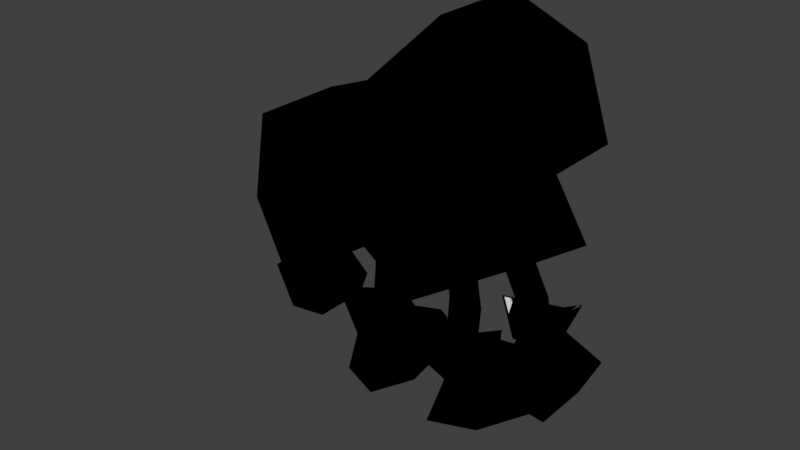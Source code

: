 # Source: PopSimple.blend  (saved by Blender 2.79.0; exported with 4.5.12 LTS)
import bpy
from mathutils import Matrix  # noqa: F401  (used for matrix-valued properties, if any)

bpy.ops.wm.read_factory_settings(use_empty=True)
scene = bpy.context.scene
scene.name = 'Pop'

# ---- collections
col_collection_1 = bpy.data.collections.new('Collection 1'); scene.collection.children.link(col_collection_1)

# ---- materials (node trees are filled in below, after node groups)
mat_pop = bpy.data.materials.new('Pop')
mat_pop.alpha_threshold = 0.0
mat_pop.use_transparent_shadow = False
mat_pop.roughness = 0.5
mat_pop.specular_intensity = 0.0
mat_pop.line_color = (0.0, 0.0, 0.0, 1.0)
mat_black = bpy.data.materials.new('Black')
mat_black.alpha_threshold = 0.0
mat_black.use_transparent_shadow = False
mat_black.diffuse_color = (0.0, 0.0, 0.0, 1.0)
mat_black.roughness = 0.5

# ---- material node trees

# ---- world
world_world = bpy.data.worlds.new('World'); scene.world = world_world
world_world.color = (0.05088, 0.05088, 0.05088)
world_world.use_sun_shadow = False
world_world.sun_shadow_jitter_overblur = 0.0
world_world.cycles.sampling_method = 'MANUAL'

# ---- meshes
me_pop = bpy.data.meshes.new('Pop')
me_pop.from_pydata([(0.4, 0.3688, 0.04), (0.4187, 0.3482, -0.425), (0.4, -0.2562, 0.04), (0.4, -0.2562, -0.66), (-0.6, 0.3688, 0.14), (-0.6663, 0.4219, -0.3111), (-0.6, -0.2562, 0.14), (-0.9, -0.2562, -0.36), (-0.1, -0.3, 0.3), (-0.3, -0.6313, -0.86), (-0.1, 0.3, 0.3), (-0.3, 0.6188, -0.5567), (0.7, 0.6188, 0.24), (0.7, 0.6188, -0.76), (0.7, -0.6313, 0.24), (0.7, -0.6313, -0.76), (1.1, 0.3688, 0.14), (1.2, 0.3688, -0.46), (1.1, -0.2562, 0.14), (1.2, -0.2562, -0.46), (-0.9, 0.3938, 0.24), (-0.9, -0.4062, 0.24), (0.0, -0.6406, 0.64), (0.0, 0.7531, 0.64), (-0.8, 0.2438, 0.84), (-0.8, -0.2562, 0.84), (-0.3, -0.2813, 1.04), (-0.3, 0.3688, 1.04), (0.4133, -0.1417, -0.924), (0.3633, -0.09671, -0.389), (0.3073, -0.03564, -0.924), (0.2573, 0.009357, -0.389), (0.5194, -0.03564, -0.924), (0.4694, 0.009357, -0.389), (0.4133, 0.07042, -0.939), (0.3633, 0.1154, -0.389), (0.4133, -0.1417, -0.969), (0.3083, 0.009357, -1.364), (0.4133, -0.09564, -1.364), (0.5183, 0.009357, -1.364), (0.4133, 0.1144, -1.364), (0.5053, -0.1409, -1.461), (0.5113, -0.3002, -1.229), (0.2955, -0.09157, -1.461), (0.1715, -0.1388, -1.339), (0.6187, 0.04229, -1.461), (0.7527, 0.08952, -1.119), (0.409, 0.09163, -1.461), (0.283, 0.251, -1.229), (0.4827, -0.08134, -1.701), (0.2275, -0.05483, -1.701), (0.6409, 0.1164, -1.701), (0.3485, 0.2375, -1.701), (0.3331, -0.5539, -1.509), (0.8123, -0.2973, -1.544), (0.3077, -0.5354, -1.701), (0.6075, -0.4785, -1.701), (0.8377, -0.3159, -1.701), (0.5321, -0.743, -1.611), (0.773, -0.6682, -1.631), (0.5321, -0.733, -1.701), (0.773, -0.6682, -1.701), (0.9229, 0.1043, -0.6676), (0.7367, 0.05928, -0.389), (1.023, -0.001785, -0.6313), (0.8236, -0.04679, -0.3282), (0.8232, -0.001785, -0.7039), (0.6498, -0.04679, -0.4498), (0.928, -0.1079, -0.6817), (0.7367, -0.1529, -0.389), (0.9383, 0.1043, -0.7099), (1.039, -0.04679, -0.928), (0.9872, 0.005715, -0.9371), (0.9355, -0.04679, -0.9462), (0.9872, -0.09929, -0.9371), (0.8808, -0.2343, -1.341), (0.8157, -0.2343, -1.172), (0.8808, 0.1407, -1.341), (0.8157, 0.1407, -1.172), (1.15, -0.2343, -1.376), (1.285, -0.2343, -1.107), (1.15, 0.1407, -1.376), (1.285, 0.1407, -1.107), (0.8907, -0.1405, -0.957), (0.8907, 0.04696, -0.957), (1.075, -0.1405, -0.9244), (1.075, 0.04696, -0.9244), (0.9676, -0.2899, -0.8698), (0.7025, -0.04477, -0.7714), (1.229, -0.0488, -0.6328), (0.9636, 0.2164, -0.8347), (-0.2133, -0.1417, -0.924), (-0.1633, -0.09671, -0.389), (-0.1073, -0.03564, -0.924), (-0.05727, 0.009357, -0.389), (-0.3194, -0.03564, -0.924), (-0.2694, 0.009357, -0.389), (-0.2133, 0.07042, -0.939), (-0.1633, 0.1154, -0.389), (-0.2133, -0.1417, -0.969), (-0.1083, 0.009357, -1.364), (-0.2133, -0.09564, -1.364), (-0.3183, 0.009357, -1.364), (-0.2133, 0.1144, -1.364), (-0.3053, -0.1409, -1.461), (-0.3113, -0.3002, -1.229), (-0.09554, -0.09157, -1.461), (0.02848, -0.1388, -1.339), (-0.4187, 0.04229, -1.461), (-0.5527, 0.08952, -1.119), (-0.209, 0.09163, -1.461), (-0.08296, 0.251, -1.229), (-0.2827, -0.08134, -1.701), (-0.02746, -0.05483, -1.701), (-0.4409, 0.1164, -1.701), (-0.1485, 0.2375, -1.701), (-0.1331, -0.5539, -1.509), (-0.6123, -0.2973, -1.544), (-0.1077, -0.5354, -1.701), (-0.4075, -0.4785, -1.701), (-0.6377, -0.3159, -1.701), (-0.3321, -0.743, -1.611), (-0.573, -0.6682, -1.631), (-0.3321, -0.733, -1.701), (-0.573, -0.6682, -1.701), (-0.7229, 0.1043, -0.6676), (-0.5367, 0.05928, -0.389), (-0.8226, -0.001785, -0.6313), (-0.6236, -0.04679, -0.3282), (-0.6232, -0.001785, -0.7039), (-0.4498, -0.04679, -0.4498), (-0.728, -0.1079, -0.6817), (-0.5367, -0.1529, -0.389), (-0.7383, 0.1043, -0.7099), (-0.8329, -0.04679, -0.929), (-0.7872, -0.0004088, -0.9371), (-0.7415, -0.04679, -0.9451), (-0.7872, -0.09316, -0.9371), (-0.6808, -0.2343, -1.341), (-0.6157, -0.2343, -1.172), (-0.6808, 0.1407, -1.341), (-0.6157, 0.1407, -1.172), (-0.9501, -0.2343, -1.376), (-1.085, -0.2343, -1.107), (-0.9501, 0.1407, -1.376), (-1.085, 0.1407, -1.107), (-0.6907, -0.1405, -0.957), (-0.6907, 0.04696, -0.957), (-0.8753, -0.1405, -0.9244), (-0.8753, 0.04696, -0.9244), (-0.7676, -0.2899, -0.8698), (-0.5025, -0.04477, -0.7714), (-1.029, -0.0488, -0.6328), (-0.7636, 0.2164, -0.8347), (-0.3344, -0.7, -0.4344), (0.1344, -0.7, -0.4344), (-0.3344, -0.7, 0.03437), (0.1344, -0.7, 0.03437), (0.2656, -0.7, -0.4344), (0.7344, -0.7, -0.4344), (0.2656, -0.7, 0.03437), (0.7344, -0.7, 0.03437), (-7.451e-09, -0.7, -0.625), (0.5, -0.7, -0.625), (-7.451e-09, -0.7, -0.375), (0.5, -0.7, -0.375), (-0.3, -0.8, 0.025), (0.2, -0.8, 0.025), (-0.3, -0.8, 0.275), (0.2, -0.8, 0.275), (0.2, -0.8, 0.025), (0.7, -0.8, 0.025), (0.2, -0.8, 0.275), (0.7, -0.8, 0.275), (0.394, 0.3825, 0.05354), (0.4113, 0.3635, -0.436), (0.3944, -0.2688, 0.05482), (0.3921, -0.2649, -0.6765), (-0.6081, 0.3851, 0.1312), (-0.6812, 0.4353, -0.3141), (-0.6098, -0.2711, 0.1304), (-0.9187, -0.2631, -0.3633), (-0.08641, -0.3149, 0.2987), (-0.3028, -0.6456, -0.874), (-0.08563, 0.3142, 0.3003), (-0.3026, 0.6358, -0.5672), (0.6973, 0.6336, 0.2535), (0.6996, 0.6326, -0.7747), (0.6978, -0.6467, 0.2528), (0.6977, -0.6467, -0.7729), (1.114, 0.3769, 0.1515), (1.217, 0.377, -0.4668), (1.115, -0.2629, 0.1518), (1.218, -0.263, -0.4669), (-0.9146, 0.4041, 0.2306), (-0.9139, -0.4183, 0.2316), (0.01191, -0.6569, 0.6416), (0.01047, 0.7703, 0.6419), (-0.8147, 0.2511, 0.8518), (-0.8141, -0.2646, 0.8519), (-0.2968, -0.2896, 1.058), (-0.2975, 0.3775, 1.058), (0.4137, -0.1619, -0.9231), (0.3626, -0.1128, -0.3767), (0.2871, -0.03648, -0.925), (0.2403, 0.009905, -0.3781), (0.5396, -0.0364, -0.9231), (0.4854, 0.01, -0.3766), (0.4137, 0.09065, -0.9386), (0.3626, 0.1324, -0.378), (0.4133, -0.1619, -0.9703), (0.2918, 0.01024, -1.376), (0.4133, -0.1115, -1.377), (0.5349, 0.01024, -1.376), (0.4133, 0.1314, -1.375), (0.5139, -0.1544, -1.449), (0.515, -0.3187, -1.222), (0.2755, -0.09424, -1.463), (0.153, -0.1469, -1.339), (0.6355, 0.05314, -1.458), (0.7685, 0.09513, -1.108), (0.403, 0.1109, -1.463), (0.2729, 0.2671, -1.223), (0.4827, -0.08134, -1.722), (0.2106, -0.05183, -1.712), (0.652, 0.1297, -1.712), (0.3414, 0.2547, -1.709), (0.3218, -0.5632, -1.495), (0.8277, -0.2967, -1.531), (0.2931, -0.5425, -1.713), (0.6075, -0.4785, -1.722), (0.854, -0.3139, -1.713), (0.5298, -0.7606, -1.602), (0.786, -0.6802, -1.622), (0.5284, -0.7483, -1.714), (0.7852, -0.6791, -1.713), (0.9232, 0.1244, -0.6659), (0.7296, 0.07505, -0.3784), (1.042, -0.0008385, -0.6246), (0.8307, -0.04786, -0.3093), (0.8056, -0.0005132, -0.7138), (0.6296, -0.0476, -0.4497), (0.9302, -0.128, -0.6825), (0.7305, -0.17, -0.3802), (0.9402, 0.1241, -0.7137), (1.059, -0.04896, -0.9269), (0.9897, 0.02449, -0.9442), (0.9171, -0.04875, -0.9544), (0.9879, -0.1195, -0.9376), (0.8709, -0.2466, -1.354), (0.8007, -0.2477, -1.17), (0.8709, 0.153, -1.354), (0.8007, 0.1542, -1.17), (1.158, -0.2464, -1.39), (1.3, -0.2469, -1.102), (1.158, 0.1528, -1.39), (1.3, 0.1533, -1.102), (0.8768, -0.1551, -0.9591), (0.8746, 0.05898, -0.9596), (1.091, -0.153, -0.9208), (1.087, 0.06282, -0.921), (0.9681, -0.31, -0.8671), (0.6829, -0.04555, -0.7664), (1.245, -0.04885, -0.6203), (0.9605, 0.2361, -0.8315), (-0.2137, -0.1619, -0.9231), (-0.1626, -0.1128, -0.3767), (-0.08708, -0.03648, -0.925), (-0.04026, 0.009905, -0.3781), (-0.3396, -0.0364, -0.9231), (-0.2854, 0.01, -0.3766), (-0.2137, 0.09065, -0.9386), (-0.1626, 0.1324, -0.378), (-0.2133, -0.1619, -0.9703), (-0.09181, 0.01024, -1.376), (-0.2133, -0.1115, -1.377), (-0.3349, 0.01024, -1.376), (-0.2133, 0.1314, -1.375), (-0.3139, -0.1544, -1.449), (-0.315, -0.3187, -1.222), (-0.07555, -0.09424, -1.463), (0.04702, -0.1469, -1.339), (-0.4355, 0.05314, -1.458), (-0.5685, 0.09513, -1.108), (-0.203, 0.1109, -1.463), (-0.07287, 0.2671, -1.223), (-0.2827, -0.08134, -1.722), (-0.0106, -0.05183, -1.712), (-0.452, 0.1297, -1.712), (-0.1414, 0.2547, -1.709), (-0.1218, -0.5632, -1.495), (-0.6277, -0.2967, -1.531), (-0.09307, -0.5425, -1.713), (-0.4075, -0.4785, -1.722), (-0.654, -0.3139, -1.713), (-0.3298, -0.7606, -1.602), (-0.586, -0.6802, -1.622), (-0.3284, -0.7483, -1.714), (-0.5852, -0.6791, -1.713), (-0.7232, 0.1244, -0.6659), (-0.5296, 0.07505, -0.3784), (-0.8417, -0.0008629, -0.6248), (-0.6307, -0.04786, -0.3093), (-0.6057, -0.0005352, -0.7139), (-0.4296, -0.0476, -0.4497), (-0.7302, -0.1279, -0.6827), (-0.5305, -0.17, -0.3802), (-0.7402, 0.124, -0.7139), (-0.853, -0.04901, -0.9283), (-0.7899, 0.01819, -0.9446), (-0.7233, -0.04879, -0.9537), (-0.7881, -0.1134, -0.938), (-0.6709, -0.2466, -1.354), (-0.6007, -0.2477, -1.17), (-0.6709, 0.153, -1.354), (-0.6007, 0.1542, -1.17), (-0.9578, -0.2464, -1.39), (-1.1, -0.2469, -1.102), (-0.9578, 0.1528, -1.39), (-1.1, 0.1533, -1.102), (-0.6768, -0.1551, -0.9591), (-0.6746, 0.05898, -0.9596), (-0.8908, -0.153, -0.9208), (-0.8874, 0.06282, -0.921), (-0.7681, -0.31, -0.8671), (-0.4829, -0.04555, -0.7664), (-1.045, -0.04885, -0.6203), (-0.7605, 0.2361, -0.8315)], [], [(11, 1, 3, 9), (3, 1, 13, 15), (11, 10, 0, 1), (3, 2, 8, 9), (0, 10, 8, 2), (11, 9, 7, 5), (5, 7, 6, 4), (11, 5, 4, 10), (7, 9, 8, 6), (4, 6, 21, 20), (13, 12, 16, 17), (2, 3, 15, 14), (1, 0, 12, 13), (0, 2, 14, 12), (17, 16, 18, 19), (12, 14, 18, 16), (15, 13, 17, 19), (14, 15, 19, 18), (23, 20, 24, 27), (8, 10, 23, 22), (10, 4, 20, 23), (6, 8, 22, 21), (24, 25, 26, 27), (22, 23, 27, 26), (21, 22, 26, 25), (20, 21, 25, 24), (28, 29, 31, 30), (30, 31, 35, 34), (34, 35, 33, 32), (32, 33, 29, 28), (32, 28, 36), (35, 31, 29, 33), (36, 30, 37, 38), (28, 30, 36), (37, 40, 39, 38), (34, 32, 39, 40), (32, 36, 38, 39), (30, 34, 40, 37), (41, 42, 44, 43), (43, 44, 48, 47), (47, 48, 46, 45), (45, 46, 42, 41), (50, 49, 56, 55), (48, 44, 42, 46), (50, 52, 51, 49), (43, 47, 52, 50), (41, 43, 53), (47, 45, 51, 52), (41, 54, 45), (43, 50, 55, 53), (51, 45, 54, 57), (49, 51, 57, 56), (59, 58, 60, 61), (53, 55, 60, 58), (54, 53, 58, 59), (56, 57, 61, 60), (57, 54, 59, 61), (55, 56, 60), (41, 53, 54), (62, 63, 65, 64), (64, 65, 69, 68), (68, 69, 67, 66), (66, 67, 63, 62), (66, 62, 70), (69, 65, 63, 67), (70, 64, 71, 72), (62, 64, 70), (68, 66, 73, 74), (66, 70, 72, 73), (64, 68, 74, 71), (75, 76, 78, 77), (77, 78, 82, 81), (81, 82, 80, 79), (79, 80, 76, 75), (77, 81, 79, 75), (82, 78, 84, 86), (85, 86, 90, 89), (80, 82, 86, 85), (78, 76, 83, 84), (76, 80, 85, 83), (90, 88, 87, 89), (84, 83, 87, 88), (83, 85, 89, 87), (86, 84, 88, 90), (91, 93, 94, 92), (93, 97, 98, 94), (97, 95, 96, 98), (95, 91, 92, 96), (95, 99, 91), (98, 96, 92, 94), (99, 101, 100, 93), (91, 99, 93), (100, 101, 102, 103), (97, 103, 102, 95), (95, 102, 101, 99), (93, 100, 103, 97), (104, 106, 107, 105), (106, 110, 111, 107), (110, 108, 109, 111), (108, 104, 105, 109), (113, 118, 119, 112), (111, 109, 105, 107), (113, 112, 114, 115), (106, 113, 115, 110), (104, 116, 106), (110, 115, 114, 108), (104, 108, 117), (106, 116, 118, 113), (114, 120, 117, 108), (112, 119, 120, 114), (122, 124, 123, 121), (116, 121, 123, 118), (117, 122, 121, 116), (119, 123, 124, 120), (120, 124, 122, 117), (118, 123, 119), (104, 117, 116), (125, 127, 128, 126), (127, 131, 132, 128), (131, 129, 130, 132), (129, 125, 126, 130), (129, 133, 125), (132, 130, 126, 128), (133, 135, 134, 127), (125, 133, 127), (131, 137, 136, 129), (129, 136, 135, 133), (127, 134, 137, 131), (138, 140, 141, 139), (140, 144, 145, 141), (144, 142, 143, 145), (142, 138, 139, 143), (140, 138, 142, 144), (145, 149, 147, 141), (148, 152, 153, 149), (143, 148, 149, 145), (141, 147, 146, 139), (139, 146, 148, 143), (153, 152, 150, 151), (147, 151, 150, 146), (146, 150, 152, 148), (149, 153, 151, 147), (154, 155, 157, 156), (158, 159, 161, 160), (162, 163, 165, 164), (166, 167, 169, 168), (170, 171, 173, 172), (185, 183, 177, 175), (177, 189, 187, 175), (185, 175, 174, 184), (177, 183, 182, 176), (174, 176, 182, 184), (185, 179, 181, 183), (179, 178, 180, 181), (185, 184, 178, 179), (181, 180, 182, 183), (178, 194, 195, 180), (187, 191, 190, 186), (176, 188, 189, 177), (175, 187, 186, 174), (174, 186, 188, 176), (191, 193, 192, 190), (186, 190, 192, 188), (189, 193, 191, 187), (188, 192, 193, 189), (197, 201, 198, 194), (182, 196, 197, 184), (184, 197, 194, 178), (180, 195, 196, 182), (198, 201, 200, 199), (196, 200, 201, 197), (195, 199, 200, 196), (194, 198, 199, 195), (202, 204, 205, 203), (204, 208, 209, 205), (208, 206, 207, 209), (206, 202, 203, 207), (206, 210, 202), (209, 207, 203, 205), (210, 212, 211, 204), (202, 210, 204), (211, 212, 213, 214), (208, 214, 213, 206), (206, 213, 212, 210), (204, 211, 214, 208), (215, 217, 218, 216), (217, 221, 222, 218), (221, 219, 220, 222), (219, 215, 216, 220), (224, 229, 230, 223), (222, 220, 216, 218), (224, 223, 225, 226), (217, 224, 226, 221), (215, 227, 217), (221, 226, 225, 219), (215, 219, 228), (217, 227, 229, 224), (225, 231, 228, 219), (223, 230, 231, 225), (233, 235, 234, 232), (227, 232, 234, 229), (228, 233, 232, 227), (230, 234, 235, 231), (231, 235, 233, 228), (229, 234, 230), (215, 228, 227), (236, 238, 239, 237), (238, 242, 243, 239), (242, 240, 241, 243), (240, 236, 237, 241), (240, 244, 236), (243, 241, 237, 239), (244, 246, 245, 238), (236, 244, 238), (242, 248, 247, 240), (240, 247, 246, 244), (238, 245, 248, 242), (249, 251, 252, 250), (251, 255, 256, 252), (255, 253, 254, 256), (253, 249, 250, 254), (251, 249, 253, 255), (256, 260, 258, 252), (259, 263, 264, 260), (254, 259, 260, 256), (252, 258, 257, 250), (250, 257, 259, 254), (264, 263, 261, 262), (258, 262, 261, 257), (257, 261, 263, 259), (260, 264, 262, 258), (265, 266, 268, 267), (267, 268, 272, 271), (271, 272, 270, 269), (269, 270, 266, 265), (269, 265, 273), (272, 268, 266, 270), (273, 267, 274, 275), (265, 267, 273), (274, 277, 276, 275), (271, 269, 276, 277), (269, 273, 275, 276), (267, 271, 277, 274), (278, 279, 281, 280), (280, 281, 285, 284), (284, 285, 283, 282), (282, 283, 279, 278), (287, 286, 293, 292), (285, 281, 279, 283), (287, 289, 288, 286), (280, 284, 289, 287), (278, 280, 290), (284, 282, 288, 289), (278, 291, 282), (280, 287, 292, 290), (288, 282, 291, 294), (286, 288, 294, 293), (296, 295, 297, 298), (290, 292, 297, 295), (291, 290, 295, 296), (293, 294, 298, 297), (294, 291, 296, 298), (292, 293, 297), (278, 290, 291), (299, 300, 302, 301), (301, 302, 306, 305), (305, 306, 304, 303), (303, 304, 300, 299), (303, 299, 307), (306, 302, 300, 304), (307, 301, 308, 309), (299, 301, 307), (305, 303, 310, 311), (303, 307, 309, 310), (301, 305, 311, 308), (312, 313, 315, 314), (314, 315, 319, 318), (318, 319, 317, 316), (316, 317, 313, 312), (314, 318, 316, 312), (319, 315, 321, 323), (322, 323, 327, 326), (317, 319, 323, 322), (315, 313, 320, 321), (313, 317, 322, 320), (327, 325, 324, 326), (321, 320, 324, 325), (320, 322, 326, 324), (323, 321, 325, 327)])
me_pop.polygons.foreach_set('material_index', [0, 0, 0, 0, 0, 0, 0, 0, 0, 0, 0, 0, 0, 0, 0, 0, 0, 0, 0, 0, 0, 0, 0, 0, 0, 0, 0, 0, 0, 0, 0, 0, 0, 0, 0, 0, 0, 0, 0, 0, 0, 0, 0, 0, 0, 0, 0, 0, 0, 0, 0, 0, 0, 0, 0, 0, 0, 0, 0, 0, 0, 0, 0, 0, 0, 0, 0, 0, 0, 0, 0, 0, 0, 0, 0, 0, 0, 0, 0, 0, 0, 0, 0, 0, 0, 0, 0, 0, 0, 0, 0, 0, 0, 0, 0, 0, 0, 0, 0, 0, 0, 0, 0, 0, 0, 0, 0, 0, 0, 0, 0, 0, 0, 0, 0, 0, 0, 0, 0, 0, 0, 0, 0, 0, 0, 0, 0, 0, 0, 0, 0, 0, 0, 0, 0, 0, 0, 0, 0, 0, 0, 0, 0, 0, 0, 0, 0, 1, 1, 1, 1, 1, 1, 1, 1, 1, 1, 1, 1, 1, 1, 1, 1, 1, 1, 1, 1, 1, 1, 1, 1, 1, 1, 1, 1, 1, 1, 1, 1, 1, 1, 1, 1, 1, 1, 1, 1, 1, 1, 1, 1, 1, 1, 1, 1, 1, 1, 1, 1, 1, 1, 1, 1, 1, 1, 1, 1, 1, 1, 1, 1, 1, 1, 1, 1, 1, 1, 1, 1, 1, 1, 1, 1, 1, 1, 1, 1, 1, 1, 1, 1, 1, 1, 1, 1, 1, 1, 1, 1, 1, 1, 1, 1, 1, 1, 1, 1, 1, 1, 1, 1, 1, 1, 1, 1, 1, 1, 1, 1, 1, 1, 1, 1, 1, 1, 1, 1, 1, 1, 1, 1, 1, 1, 1, 1, 1, 1, 1, 1, 1, 1, 1, 1, 1, 1, 1, 1, 1, 1])
_uv = me_pop.uv_layers.new(name='UVMap')
_uv.uv.foreach_set('vector', [1.0, 1.0, 1.0, 0.75, 0.8438, 0.75, 0.75, 1.0, 0.75, 0.75, 1.0, 0.75, 1.0, 1.0, 0.75, 1.0, 0.75, 1.0, 1.0, 1.0, 1.0, 0.75, 0.75, 0.75, 0.75, 0.75, 1.0, 0.75, 1.0, 1.0, 0.75, 1.0, 1.0, 0.75, 1.0, 1.0, 0.75, 1.0, 0.75, 0.75, 0.5, 0.75, 0.75, 0.75, 0.75, 1.0, 0.5, 1.0, 0.5, 0.75, 0.75, 0.75, 0.75, 1.0, 0.5, 1.0, 0.5, 0.75, 0.75, 0.75, 0.75, 1.0, 0.5, 1.0, 0.5, 0.875, 0.625, 0.75, 0.75, 1.0, 0.625, 1.0, 0.75, 0.75, 1.0, 0.75, 1.0, 1.0, 0.75, 1.0, 0.5, 0.75, 0.5, 1.0, 0.75, 1.0, 0.75, 0.75, 0.75, 0.75, 1.0, 0.75, 1.0, 1.0, 0.75, 1.0, 0.75, 0.75, 1.0, 0.75, 1.0, 1.0, 0.75, 1.0, 0.75, 0.75, 1.0, 0.75, 1.0, 1.0, 0.75, 1.0, 0.5, 0.75, 0.75, 1.0, 0.75, 1.0, 0.5, 0.75, 0.75, 1.0, 0.5, 1.0, 0.5, 0.75, 0.75, 0.75, 0.5, 0.75, 0.75, 0.75, 0.75, 1.0, 0.5, 1.0, 0.5, 1.0, 0.5, 0.75, 0.75, 0.75, 0.75, 1.0, 0.5, 0.875, 0.75, 0.75, 0.75, 1.0, 0.5, 1.0, 0.75, 0.75, 1.0, 0.75, 1.0, 1.0, 0.75, 1.0, 0.75, 0.75, 1.0, 0.8438, 1.0, 1.0, 0.75, 1.0, 0.75, 0.75, 1.0, 0.75, 1.0, 1.0, 0.75, 1.0, 0.5, 0.75, 0.75, 0.75, 0.75, 1.0, 0.5, 1.0, 0.5, 0.75, 0.75, 0.75, 0.75, 1.0, 0.5, 1.0, 0.5, 0.75, 0.75, 0.75, 0.75, 1.0, 0.5, 1.0, 0.5, 0.75, 0.75, 0.75, 0.75, 1.0, 0.5, 1.0, 0.5, 1.0, 0.5, 0.75, 0.75, 0.75, 0.75, 1.0, 0.5, 1.0, 0.5, 0.75, 0.75, 0.75, 0.75, 1.0, 0.5, 1.0, 0.5, 0.75, 0.75, 0.75, 0.75, 1.0, 0.5, 1.0, 0.5, 0.75, 0.75, 0.75, 0.75, 1.0, 0.5, 0.75, 0.75, 0.75, 0.75, 1.0, 0.0, 0.0, 1.0, 0.0, 1.0, 1.0, 0.0, 1.0, 0.9375, 0.75, 0.8125, 0.75, 0.8125, 0.5, 0.9375, 0.5, 0.5, 0.75, 0.75, 0.75, 0.5, 1.0, 0.0, 0.0, 1.0, 0.0, 1.0, 1.0, 0.0, 1.0, 0.9375, 0.75, 0.8125, 0.75, 0.8125, 0.5, 0.9375, 0.5, 0.9375, 0.75, 0.8125, 0.75, 0.8125, 0.5, 0.9375, 0.5, 0.9375, 0.75, 0.8125, 0.75, 0.8125, 0.5, 0.9375, 0.5, 1.0, 0.0, 1.0, 0.25, 0.75, 0.1562, 0.75, 0.0, 0.8689, 0.0, 1.0, 0.1562, 0.875, 0.25, 0.75, 0.0, 1.0, 0.0, 1.0, 0.25, 0.75, 0.25, 0.75, 0.0, 0.8969, 0.0, 1.0, 0.25, 0.75, 0.25, 0.75, 0.0, 0.75, 0.75, 0.75, 0.9062, 0.5, 1.0, 0.5, 0.75, 0.75, 0.5, 0.75, 0.25, 1.0, 0.25, 1.0, 0.5, 0.75, 0.75, 0.5, 0.75, 0.5, 1.0, 0.75, 1.0, 0.75, 0.7539, 0.5, 0.7539, 0.5, 0.5, 0.75, 0.5, 1.0, 0.25, 0.75, 0.25, 0.75, 0.0, 0.75, 0.7539, 0.5, 0.7539, 0.5, 0.5, 0.75, 0.5, 0.75, 0.25, 1.0, 0.0, 0.8438, 0.25, 0.5, 0.75, 0.5, 0.5, 0.75, 0.5, 0.75, 0.7188, 0.75, 0.507, 0.75, 0.757, 0.5, 0.6632, 0.5, 0.507, 0.75, 0.75, 0.75, 1.0, 0.5, 1.0, 0.5, 0.75, 0.75, 0.5713, 0.5, 0.6026, 0.5, 0.5088, 0.75, 0.5088, 0.5, 0.6956, 0.5, 0.5081, 0.75, 0.5081, 0.75, 0.6019, 1.0, 0.25, 0.75, 0.25, 0.75, 0.0, 1.0, 0.0, 0.6562, 0.8438, 0.75, 1.0, 0.5, 0.9062, 0.5, 0.75, 0.75, 0.5, 0.75, 0.6562, 0.5, 0.5625, 0.5, 0.5, 0.625, 0.75, 0.5, 1.0, 0.75, 0.9062, 0.9062, 0.25, 0.75, 0.0, 1.0, 0.0, 0.5, 1.0, 0.5, 0.8438, 0.75, 0.75, 0.75, 0.9062, 0.5, 1.0, 0.5, 0.75, 0.75, 0.75, 0.75, 1.0, 0.5, 1.0, 0.75, 0.75, 0.75, 0.75, 0.5938, 1.0, 0.6562, 1.0, 0.5, 0.75, 0.5, 0.75, 0.75, 1.0, 0.5, 0.75, 0.75, 0.75, 0.75, 1.0, 0.0431, 0.8604, 9.213e-05, 0.9827, 0.0272, 0.8374, 0.05461, 0.8045, 0.5, 0.75, 0.6562, 0.75, 0.75, 1.0, 0.6562, 1.0, 0.5, 0.9062, 0.75, 0.75, 0.5, 1.0, 0.625, 0.75, 0.75, 0.75, 0.5938, 1.0, 0.5, 1.0, 0.5, 0.75, 0.6562, 0.75, 0.75, 1.0, 0.6562, 1.0, 0.5, 0.75, 0.75, 0.75, 0.75, 1.0, 0.5, 1.0, 0.5, 0.0, 0.5, 0.25, 0.75, 0.25, 0.75, 0.0, 0.5, 0.4062, 0.5, 0.25, 0.75, 0.3438, 0.75, 0.5, 0.5, 0.25, 0.5, 0.0, 0.75, 0.0, 0.75, 0.25, 0.75, 0.25, 0.75, 0.4062, 0.5, 0.5, 0.5, 0.3438, 1.0, 0.25, 0.75, 0.25, 0.75, 0.0, 1.0, 0.0, 0.75, 0.0, 1.0, 0.0, 1.0, 0.25, 0.75, 0.25, 0.875, 0.25, 0.875, 0.25, 0.75, 0.125, 1.0, 0.0, 0.75, 0.0, 1.0, 0.0, 1.0, 0.25, 0.75, 0.25, 0.75, 0.09375, 0.75, 0.0, 1.0, 0.25, 1.0, 0.25, 1.0, 0.0, 0.75, 0.125, 0.75, 0.25, 1.0, 0.25, 1.0, 0.5, 0.75, 0.5, 0.75, 0.25, 1.0, 0.25, 0.8438, 0.25, 0.8438, 0.25, 0.75, 0.09375, 1.0, 0.0, 0.875, 0.25, 0.875, 0.25, 0.75, 0.0, 1.0, 0.1562, 1.0, 0.25, 0.8438, 0.25, 0.75, 0.0, 1.0, 0.0, 0.75, 1.0, 0.5, 1.0, 0.5, 0.75, 0.75, 0.75, 0.75, 1.0, 0.5, 1.0, 0.5, 0.75, 0.75, 0.75, 0.75, 1.0, 0.5, 1.0, 0.5, 0.75, 0.75, 0.75, 0.75, 1.0, 0.5, 1.0, 0.5, 0.75, 0.75, 0.75, 0.75, 0.75, 0.5, 1.0, 0.5, 0.75, 0.0, 0.0, 1.0, 0.0, 1.0, 1.0, 0.0, 1.0, 0.8125, 0.75, 0.8125, 0.5, 0.9375, 0.5, 0.9375, 0.75, 0.75, 0.75, 0.75, 1.0, 0.5, 0.75, 0.0, 0.0, 1.0, 0.0, 1.0, 1.0, 0.0, 1.0, 0.8125, 0.75, 0.8125, 0.5, 0.9375, 0.5, 0.9375, 0.75, 0.9375, 0.75, 0.9688, 0.5, 0.8125, 0.5, 0.7812, 0.75, 0.8125, 0.75, 0.8125, 0.5, 0.9375, 0.5, 0.9375, 0.75, 0.75, 0.0, 1.0, 0.0, 1.0, 0.1562, 0.75, 0.25, 0.8811, 0.0, 1.0, 0.0, 0.875, 0.25, 0.75, 0.1562, 0.9073, 0.0, 1.0, 0.0, 0.9062, 0.25, 0.75, 0.125, 0.8531, 0.0, 1.0, 0.0, 1.0, 0.125, 0.75, 0.25, 0.75, 1.0, 0.5, 1.0, 0.5, 0.75, 0.75, 0.75, 1.0, 0.5, 0.75, 0.5, 0.75, 0.25, 1.0, 0.25, 0.5, 1.0, 0.5, 0.75, 0.75, 0.75, 0.75, 1.0, 0.5, 0.7539, 0.5, 0.5, 0.75, 0.5, 0.75, 0.7539, 0.75, 0.25, 0.8482, 0.0, 1.0, 0.25, 0.5, 0.7539, 0.5, 0.5, 0.75, 0.5, 0.75, 0.7539, 1.0, 0.25, 0.9062, 0.25, 0.75, 0.0, 0.75, 0.75, 0.5, 0.7188, 0.5, 0.5, 0.75, 0.5, 0.5, 0.507, 0.75, 0.507, 0.75, 0.6632, 0.5, 0.757, 0.75, 1.0, 0.5, 1.0, 0.5, 0.75, 0.75, 0.75, 0.5, 0.5713, 0.5, 0.5088, 0.75, 0.5088, 0.75, 0.6026, 0.75, 0.6956, 0.5, 0.6019, 0.5, 0.5081, 0.75, 0.5081, 0.75, 0.25, 0.75, 0.0, 1.0, 0.0, 1.0, 0.25, 0.6562, 0.9062, 0.5, 1.0, 0.5, 0.8438, 0.75, 0.75, 0.5, 0.5, 0.75, 0.5, 0.75, 0.5625, 0.5, 0.6562, 0.625, 1.0, 0.75, 0.8438, 0.5, 0.75, 0.8438, 0.25, 0.75, 0.0, 1.0, 0.0, 0.5, 1.0, 0.75, 1.0, 0.75, 0.75, 0.5, 0.75, 0.75, 1.0, 0.75, 1.0, 0.5, 0.75, 0.5, 0.75, 0.75, 1.0, 0.6562, 1.0, 0.5, 0.75, 0.5, 0.75, 0.6562, 1.0, 0.5, 1.0, 0.5938, 0.75, 0.75, 0.75, 0.5, 0.75, 0.75, 1.0, 0.75, 0.75, 0.2676, 0.8708, 0.2804, 0.8152, 0.2916, 0.8565, 0.2558, 0.9999, 0.5, 0.75, 0.5938, 1.0, 0.75, 1.0, 0.75, 0.75, 0.5, 0.75, 0.5, 1.0, 0.75, 0.75, 0.625, 0.75, 0.75, 1.0, 0.6562, 1.0, 0.5, 0.75, 0.75, 0.75, 0.75, 1.0, 0.5, 1.0, 0.5, 0.75, 0.75, 0.75, 0.75, 1.0, 0.5938, 1.0, 0.5, 0.75, 1.0, 0.25, 1.0, 0.25, 0.75, 0.0, 0.75, 0.0, 0.5, 0.4062, 0.75, 0.5, 0.75, 0.3438, 0.5, 0.25, 0.75, 0.25, 0.5, 0.25, 0.5, 0.0, 0.75, 0.0, 0.75, 0.25, 0.5, 0.3438, 0.5, 0.5, 0.75, 0.4062, 0.75, 0.25, 0.75, 0.0, 1.0, 0.0, 1.0, 0.25, 0.75, 0.25, 0.8438, 0.0, 1.0, 0.0, 1.0, 0.25, 1.0, 0.0, 1.0, 0.25, 0.75, 0.0, 0.8551, 0.0, 1.0, 0.25, 0.75, 0.0, 0.75, 0.0, 1.0, 0.25, 1.0, 0.25, 0.75, 0.0, 0.75, 0.0, 1.0, 0.25, 0.75, 0.25, 0.75, 0.0, 0.9062, 0.0, 1.0, 0.25, 0.75, 0.5, 0.75, 0.25, 1.0, 0.25, 1.0, 0.5, 0.8438, 0.25, 1.0, 0.0, 0.75, 0.09375, 0.8438, 0.25, 0.75, 0.25, 0.75, 0.1562, 1.0, 0.0, 0.9062, 0.25, 0.75, 0.25, 0.8377, 0.0, 1.0, 0.0, 0.875, 0.25, 0.0, 0.5, 0.5, 0.5, 0.5, 1.0, 0.0, 1.0, 0.5, 0.5, 0.0, 0.5, 0.0, 1.0, 0.5, 1.0, 0.0, 0.25, 0.5, 0.25, 0.5, 0.5, 0.0, 0.5, 0.0, 0.0, 0.5, 0.0, 0.5, 0.25, 0.0, 0.25, 0.5, 0.0, 0.0, 0.0, 0.0, 0.25, 0.5, 0.25, 1.0, 1.0, 0.75, 1.0, 0.8438, 0.75, 1.0, 0.75, 0.75, 0.75, 0.75, 1.0, 1.0, 1.0, 1.0, 0.75, 0.75, 1.0, 0.75, 0.75, 1.0, 0.75, 1.0, 1.0, 0.75, 0.75, 0.75, 1.0, 1.0, 1.0, 1.0, 0.75, 1.0, 0.75, 0.75, 0.75, 0.75, 1.0, 1.0, 1.0, 0.5, 0.75, 0.5, 1.0, 0.75, 1.0, 0.75, 0.75, 0.5, 0.75, 0.5, 1.0, 0.75, 1.0, 0.75, 0.75, 0.5, 0.75, 0.5, 1.0, 0.75, 1.0, 0.75, 0.75, 0.5, 0.875, 0.625, 1.0, 0.75, 1.0, 0.625, 0.75, 0.75, 0.75, 0.75, 1.0, 1.0, 1.0, 1.0, 0.75, 0.5, 0.75, 0.75, 0.75, 0.75, 1.0, 0.5, 1.0, 0.75, 0.75, 0.75, 1.0, 1.0, 1.0, 1.0, 0.75, 0.75, 0.75, 0.75, 1.0, 1.0, 1.0, 1.0, 0.75, 0.75, 0.75, 0.75, 1.0, 1.0, 1.0, 1.0, 0.75, 0.5, 0.75, 0.5, 0.75, 0.75, 1.0, 0.75, 1.0, 0.75, 1.0, 0.75, 0.75, 0.5, 0.75, 0.5, 1.0, 0.5, 0.75, 0.5, 1.0, 0.75, 1.0, 0.75, 0.75, 0.5, 1.0, 0.75, 1.0, 0.75, 0.75, 0.5, 0.75, 0.5, 0.875, 0.5, 1.0, 0.75, 1.0, 0.75, 0.75, 0.75, 0.75, 0.75, 1.0, 1.0, 1.0, 1.0, 0.75, 0.75, 0.75, 0.75, 1.0, 1.0, 1.0, 1.0, 0.8438, 0.75, 0.75, 0.75, 1.0, 1.0, 1.0, 1.0, 0.75, 0.5, 0.75, 0.5, 1.0, 0.75, 1.0, 0.75, 0.75, 0.5, 0.75, 0.5, 1.0, 0.75, 1.0, 0.75, 0.75, 0.5, 0.75, 0.5, 1.0, 0.75, 1.0, 0.75, 0.75, 0.5, 0.75, 0.5, 1.0, 0.75, 1.0, 0.75, 0.75, 0.5, 1.0, 0.75, 1.0, 0.75, 0.75, 0.5, 0.75, 0.5, 1.0, 0.75, 1.0, 0.75, 0.75, 0.5, 0.75, 0.5, 1.0, 0.75, 1.0, 0.75, 0.75, 0.5, 0.75, 0.5, 1.0, 0.75, 1.0, 0.75, 0.75, 0.5, 0.75, 0.5, 0.75, 0.75, 1.0, 0.75, 0.75, 0.0, 0.0, 0.0, 1.0, 1.0, 1.0, 1.0, 0.0, 0.9375, 0.75, 0.9375, 0.5, 0.8125, 0.5, 0.8125, 0.75, 0.5, 0.75, 0.5, 1.0, 0.75, 0.75, 0.0, 0.0, 0.0, 1.0, 1.0, 1.0, 1.0, 0.0, 0.9375, 0.75, 0.9375, 0.5, 0.8125, 0.5, 0.8125, 0.75, 0.9375, 0.75, 0.9375, 0.5, 0.8125, 0.5, 0.8125, 0.75, 0.9375, 0.75, 0.9375, 0.5, 0.8125, 0.5, 0.8125, 0.75, 1.0, 0.0, 0.75, 0.0, 0.75, 0.1562, 1.0, 0.25, 0.8689, 0.0, 0.75, 0.0, 0.875, 0.25, 1.0, 0.1562, 1.0, 0.0, 0.75, 0.0, 0.75, 0.25, 1.0, 0.25, 0.8969, 0.0, 0.75, 0.0, 0.75, 0.25, 1.0, 0.25, 0.75, 0.75, 0.5, 0.75, 0.5, 1.0, 0.75, 0.9062, 0.75, 0.5, 1.0, 0.5, 1.0, 0.25, 0.75, 0.25, 0.75, 0.75, 0.75, 1.0, 0.5, 1.0, 0.5, 0.75, 0.75, 0.7539, 0.75, 0.5, 0.5, 0.5, 0.5, 0.7539, 1.0, 0.25, 0.75, 0.0, 0.75, 0.25, 0.75, 0.7539, 0.75, 0.5, 0.5, 0.5, 0.5, 0.7539, 0.75, 0.25, 0.8438, 0.25, 1.0, 0.0, 0.5, 0.75, 0.75, 0.7188, 0.75, 0.5, 0.5, 0.5, 0.75, 0.507, 0.5, 0.507, 0.5, 0.6632, 0.75, 0.757, 0.75, 0.75, 0.5, 0.75, 0.5, 1.0, 0.75, 1.0, 0.75, 0.5713, 0.75, 0.5088, 0.5, 0.5088, 0.5, 0.6026, 0.5, 0.6956, 0.75, 0.6019, 0.75, 0.5081, 0.5, 0.5081, 1.0, 0.25, 1.0, 0.0, 0.75, 0.0, 0.75, 0.25, 0.6562, 0.8438, 0.5, 0.75, 0.5, 0.9062, 0.75, 1.0, 0.75, 0.5, 0.5, 0.5, 0.5, 0.5625, 0.75, 0.6562, 0.625, 0.75, 0.75, 0.9062, 0.5, 1.0, 0.9062, 0.25, 1.0, 0.0, 0.75, 0.0, 0.5, 1.0, 0.75, 0.9062, 0.75, 0.75, 0.5, 0.8438, 0.5, 1.0, 0.75, 1.0, 0.75, 0.75, 0.5, 0.75, 0.5, 1.0, 0.5938, 1.0, 0.75, 0.75, 0.75, 0.75, 0.6562, 1.0, 0.75, 1.0, 0.5, 0.75, 0.5, 0.75, 0.5, 0.75, 0.75, 1.0, 0.75, 0.75, 0.0431, 0.8604, 0.05461, 0.8045, 0.0272, 0.8374, 9.213e-05, 0.9827, 0.5, 0.75, 0.6562, 1.0, 0.75, 1.0, 0.6562, 0.75, 0.5, 0.9062, 0.5, 1.0, 0.75, 0.75, 0.625, 0.75, 0.5, 1.0, 0.5938, 1.0, 0.75, 0.75, 0.5, 0.75, 0.6562, 1.0, 0.75, 1.0, 0.6562, 0.75, 0.5, 0.75, 0.5, 1.0, 0.75, 1.0, 0.75, 0.75, 0.5, 0.0, 0.75, 0.0, 0.75, 0.25, 0.5, 0.25, 0.5, 0.4062, 0.75, 0.5, 0.75, 0.3438, 0.5, 0.25, 0.5, 0.25, 0.75, 0.25, 0.75, 0.0, 0.5, 0.0, 0.75, 0.25, 0.5, 0.3438, 0.5, 0.5, 0.75, 0.4062, 1.0, 0.25, 1.0, 0.0, 0.75, 0.0, 0.75, 0.25, 0.75, 0.0, 0.75, 0.25, 1.0, 0.25, 1.0, 0.0, 0.875, 0.25, 1.0, 0.0, 0.75, 0.125, 0.875, 0.25, 0.75, 0.0, 0.75, 0.25, 1.0, 0.25, 1.0, 0.0, 0.75, 0.09375, 1.0, 0.25, 1.0, 0.25, 0.75, 0.0, 1.0, 0.0, 1.0, 0.25, 0.75, 0.25, 0.75, 0.125, 1.0, 0.5, 1.0, 0.25, 0.75, 0.25, 0.75, 0.5, 0.8438, 0.25, 1.0, 0.0, 0.75, 0.09375, 0.8438, 0.25, 0.875, 0.25, 1.0, 0.1562, 0.75, 0.0, 0.875, 0.25, 1.0, 0.25, 1.0, 0.0, 0.75, 0.0, 0.8438, 0.25, 0.75, 1.0, 0.75, 0.75, 0.5, 0.75, 0.5, 1.0, 0.75, 1.0, 0.75, 0.75, 0.5, 0.75, 0.5, 1.0, 0.75, 1.0, 0.75, 0.75, 0.5, 0.75, 0.5, 1.0, 0.75, 1.0, 0.75, 0.75, 0.5, 0.75, 0.5, 1.0, 0.75, 0.75, 0.5, 0.75, 0.5, 1.0, 0.0, 0.0, 0.0, 1.0, 1.0, 1.0, 1.0, 0.0, 0.8125, 0.75, 0.9375, 0.75, 0.9375, 0.5, 0.8125, 0.5, 0.75, 0.75, 0.5, 0.75, 0.75, 1.0, 0.0, 0.0, 0.0, 1.0, 1.0, 1.0, 1.0, 0.0, 0.8125, 0.75, 0.9375, 0.75, 0.9375, 0.5, 0.8125, 0.5, 0.9375, 0.75, 0.7812, 0.75, 0.8125, 0.5, 0.9688, 0.5, 0.8125, 0.75, 0.9375, 0.75, 0.9375, 0.5, 0.8125, 0.5, 0.75, 0.0, 0.75, 0.25, 1.0, 0.1562, 1.0, 0.0, 0.8811, 0.0, 0.75, 0.1562, 0.875, 0.25, 1.0, 0.0, 0.9073, 0.0, 0.75, 0.125, 0.9062, 0.25, 1.0, 0.0, 0.8531, 0.0, 0.75, 0.25, 1.0, 0.125, 1.0, 0.0, 0.75, 1.0, 0.75, 0.75, 0.5, 0.75, 0.5, 1.0, 1.0, 0.5, 1.0, 0.25, 0.75, 0.25, 0.75, 0.5, 0.5, 1.0, 0.75, 1.0, 0.75, 0.75, 0.5, 0.75, 0.5, 0.7539, 0.75, 0.7539, 0.75, 0.5, 0.5, 0.5, 0.75, 0.25, 1.0, 0.25, 0.8482, 0.0, 0.5, 0.7539, 0.75, 0.7539, 0.75, 0.5, 0.5, 0.5, 1.0, 0.25, 0.75, 0.0, 0.9062, 0.25, 0.75, 0.75, 0.75, 0.5, 0.5, 0.5, 0.5, 0.7188, 0.5, 0.507, 0.5, 0.757, 0.75, 0.6632, 0.75, 0.507, 0.75, 1.0, 0.75, 0.75, 0.5, 0.75, 0.5, 1.0, 0.5, 0.5713, 0.75, 0.6026, 0.75, 0.5088, 0.5, 0.5088, 0.75, 0.6956, 0.75, 0.5081, 0.5, 0.5081, 0.5, 0.6019, 0.75, 0.25, 1.0, 0.25, 1.0, 0.0, 0.75, 0.0, 0.6562, 0.9062, 0.75, 0.75, 0.5, 0.8438, 0.5, 1.0, 0.5, 0.5, 0.5, 0.6562, 0.75, 0.5625, 0.75, 0.5, 0.625, 1.0, 0.5, 0.75, 0.75, 0.8438, 0.8438, 0.25, 1.0, 0.0, 0.75, 0.0, 0.5, 1.0, 0.5, 0.75, 0.75, 0.75, 0.75, 1.0, 0.75, 1.0, 0.5, 0.75, 0.5, 0.75, 0.75, 1.0, 0.75, 1.0, 0.5, 0.75, 0.5, 0.75, 0.6562, 1.0, 0.6562, 1.0, 0.75, 0.75, 0.5938, 0.75, 0.5, 1.0, 0.5, 0.75, 0.75, 0.75, 0.75, 1.0, 0.2676, 0.8708, 0.2558, 0.9999, 0.2916, 0.8565, 0.2804, 0.8152, 0.5, 0.75, 0.75, 0.75, 0.75, 1.0, 0.5938, 1.0, 0.5, 0.75, 0.75, 0.75, 0.5, 1.0, 0.625, 0.75, 0.5, 0.75, 0.6562, 1.0, 0.75, 1.0, 0.75, 0.75, 0.5, 0.75, 0.5, 1.0, 0.75, 1.0, 0.75, 0.75, 0.5, 0.75, 0.5938, 1.0, 0.75, 1.0, 1.0, 0.25, 0.75, 0.0, 0.75, 0.0, 1.0, 0.25, 0.5, 0.4062, 0.5, 0.25, 0.75, 0.3438, 0.75, 0.5, 0.75, 0.25, 0.75, 0.0, 0.5, 0.0, 0.5, 0.25, 0.75, 0.25, 0.75, 0.4062, 0.5, 0.5, 0.5, 0.3438, 0.75, 0.25, 1.0, 0.25, 1.0, 0.0, 0.75, 0.0, 0.75, 0.25, 1.0, 0.25, 1.0, 0.0, 0.8438, 0.0, 1.0, 0.0, 0.8551, 0.0, 0.75, 0.0, 1.0, 0.25, 1.0, 0.25, 1.0, 0.25, 0.75, 0.0, 0.75, 0.0, 1.0, 0.25, 1.0, 0.25, 0.75, 0.0, 0.75, 0.0, 0.75, 0.25, 1.0, 0.25, 0.9062, 0.0, 0.75, 0.0, 0.75, 0.5, 1.0, 0.5, 1.0, 0.25, 0.75, 0.25, 0.8438, 0.25, 0.8438, 0.25, 0.75, 0.09375, 1.0, 0.0, 0.75, 0.25, 0.9062, 0.25, 1.0, 0.0, 0.75, 0.1562, 0.75, 0.25, 0.875, 0.25, 1.0, 0.0, 0.8377, 0.0])
_ca = me_pop.color_attributes.new('Col', 'BYTE_COLOR', 'CORNER')
_ca.data.foreach_set('color', [1.0, 1.0, 1.0, 1.0, 1.0, 1.0, 1.0, 1.0, 1.0, 1.0, 1.0, 1.0, 1.0, 1.0, 1.0, 1.0, 1.0, 1.0, 1.0, 1.0, 1.0, 1.0, 1.0, 1.0, 1.0, 1.0, 1.0, 1.0, 1.0, 1.0, 1.0, 1.0, 1.0, 1.0, 1.0, 1.0, 1.0, 1.0, 1.0, 1.0, 1.0, 1.0, 1.0, 1.0, 1.0, 1.0, 1.0, 1.0, 1.0, 1.0, 1.0, 1.0, 1.0, 1.0, 1.0, 1.0, 1.0, 1.0, 1.0, 1.0, 1.0, 1.0, 1.0, 1.0, 1.0, 1.0, 1.0, 1.0, 1.0, 1.0, 1.0, 1.0, 1.0, 1.0, 1.0, 1.0, 1.0, 1.0, 1.0, 1.0, 1.0, 1.0, 1.0, 1.0, 1.0, 1.0, 1.0, 1.0, 1.0, 1.0, 1.0, 1.0, 1.0, 1.0, 1.0, 1.0, 1.0, 1.0, 1.0, 1.0, 1.0, 1.0, 1.0, 1.0, 1.0, 1.0, 1.0, 1.0, 1.0, 1.0, 1.0, 1.0, 1.0, 1.0, 1.0, 1.0, 1.0, 1.0, 1.0, 1.0, 1.0, 1.0, 1.0, 1.0, 1.0, 1.0, 1.0, 1.0, 1.0, 1.0, 1.0, 1.0, 1.0, 1.0, 1.0, 1.0, 1.0, 1.0, 1.0, 1.0, 1.0, 1.0, 1.0, 1.0, 1.0, 1.0, 1.0, 1.0, 1.0, 1.0, 1.0, 1.0, 1.0, 1.0, 1.0, 1.0, 1.0, 1.0, 1.0, 1.0, 1.0, 1.0, 1.0, 1.0, 1.0, 1.0, 1.0, 1.0, 1.0, 1.0, 1.0, 1.0, 1.0, 1.0, 1.0, 1.0, 1.0, 1.0, 1.0, 1.0, 1.0, 1.0, 1.0, 1.0, 1.0, 1.0, 1.0, 1.0, 1.0, 1.0, 1.0, 1.0, 1.0, 1.0, 1.0, 1.0, 1.0, 1.0, 1.0, 1.0, 1.0, 1.0, 1.0, 1.0, 1.0, 1.0, 1.0, 1.0, 1.0, 1.0, 1.0, 1.0, 1.0, 1.0, 1.0, 1.0, 1.0, 1.0, 1.0, 1.0, 1.0, 1.0, 1.0, 1.0, 1.0, 1.0, 1.0, 1.0, 1.0, 1.0, 1.0, 1.0, 1.0, 1.0, 1.0, 1.0, 1.0, 1.0, 1.0, 1.0, 1.0, 1.0, 1.0, 1.0, 1.0, 1.0, 1.0, 1.0, 1.0, 1.0, 1.0, 1.0, 1.0, 1.0, 1.0, 1.0, 1.0, 1.0, 1.0, 1.0, 1.0, 1.0, 1.0, 1.0, 1.0, 1.0, 1.0, 1.0, 1.0, 1.0, 1.0, 1.0, 1.0, 1.0, 1.0, 1.0, 1.0, 1.0, 1.0, 1.0, 1.0, 1.0, 1.0, 1.0, 1.0, 1.0, 1.0, 1.0, 1.0, 1.0, 1.0, 1.0, 1.0, 1.0, 1.0, 1.0, 1.0, 1.0, 1.0, 1.0, 1.0, 1.0, 1.0, 1.0, 1.0, 1.0, 1.0, 1.0, 1.0, 1.0, 1.0, 1.0, 1.0, 1.0, 1.0, 1.0, 1.0, 1.0, 1.0, 1.0, 1.0, 1.0, 1.0, 1.0, 1.0, 1.0, 1.0, 1.0, 1.0, 1.0, 1.0, 1.0, 1.0, 1.0, 1.0, 1.0, 1.0, 1.0, 1.0, 1.0, 1.0, 1.0, 1.0, 1.0, 1.0, 1.0, 1.0, 1.0, 1.0, 1.0, 1.0, 1.0, 1.0, 1.0, 1.0, 1.0, 1.0, 1.0, 1.0, 1.0, 1.0, 1.0, 1.0, 1.0, 1.0, 1.0, 1.0, 1.0, 1.0, 1.0, 1.0, 1.0, 1.0, 1.0, 1.0, 1.0, 1.0, 1.0, 1.0, 1.0, 1.0, 1.0, 1.0, 1.0, 1.0, 1.0, 1.0, 1.0, 1.0, 1.0, 1.0, 1.0, 1.0, 1.0, 1.0, 1.0, 1.0, 1.0, 1.0, 1.0, 1.0, 1.0, 1.0, 1.0, 1.0, 1.0, 1.0, 1.0, 1.0, 1.0, 1.0, 1.0, 1.0, 1.0, 1.0, 1.0, 1.0, 1.0, 1.0, 1.0, 1.0, 1.0, 1.0, 1.0, 1.0, 1.0, 1.0, 1.0, 1.0, 1.0, 1.0, 1.0, 1.0, 1.0, 1.0, 1.0, 1.0, 1.0, 1.0, 1.0, 1.0, 1.0, 1.0, 1.0, 1.0, 1.0, 1.0, 1.0, 1.0, 1.0, 1.0, 1.0, 1.0, 1.0, 1.0, 1.0, 1.0, 1.0, 1.0, 1.0, 1.0, 1.0, 1.0, 1.0, 1.0, 1.0, 1.0, 1.0, 1.0, 1.0, 1.0, 1.0, 1.0, 1.0, 1.0, 1.0, 1.0, 1.0, 1.0, 1.0, 1.0, 1.0, 1.0, 1.0, 1.0, 1.0, 1.0, 1.0, 1.0, 1.0, 1.0, 1.0, 1.0, 1.0, 1.0, 1.0, 1.0, 1.0, 1.0, 1.0, 1.0, 1.0, 1.0, 1.0, 1.0, 1.0, 1.0, 1.0, 1.0, 1.0, 1.0, 1.0, 1.0, 1.0, 1.0, 1.0, 1.0, 1.0, 1.0, 1.0, 1.0, 1.0, 1.0, 1.0, 1.0, 1.0, 1.0, 1.0, 1.0, 1.0, 1.0, 1.0, 1.0, 1.0, 1.0, 1.0, 1.0, 1.0, 1.0, 1.0, 1.0, 1.0, 1.0, 1.0, 1.0, 1.0, 1.0, 1.0, 1.0, 1.0, 1.0, 1.0, 1.0, 1.0, 1.0, 1.0, 1.0, 1.0, 1.0, 1.0, 1.0, 1.0, 1.0, 1.0, 1.0, 1.0, 1.0, 1.0, 1.0, 1.0, 1.0, 1.0, 1.0, 1.0, 1.0, 1.0, 1.0, 1.0, 1.0, 1.0, 1.0, 1.0, 1.0, 1.0, 1.0, 1.0, 1.0, 1.0, 1.0, 1.0, 1.0, 1.0, 1.0, 1.0, 1.0, 1.0, 1.0, 1.0, 1.0, 1.0, 1.0, 1.0, 1.0, 1.0, 1.0, 1.0, 1.0, 1.0, 1.0, 1.0, 1.0, 1.0, 1.0, 1.0, 1.0, 1.0, 1.0, 1.0, 1.0, 1.0, 1.0, 1.0, 1.0, 1.0, 1.0, 1.0, 1.0, 1.0, 1.0, 1.0, 1.0, 1.0, 1.0, 1.0, 1.0, 1.0, 1.0, 1.0, 1.0, 1.0, 1.0, 1.0, 1.0, 1.0, 1.0, 1.0, 1.0, 1.0, 1.0, 1.0, 1.0, 1.0, 1.0, 1.0, 1.0, 1.0, 1.0, 1.0, 1.0, 1.0, 1.0, 1.0, 1.0, 1.0, 1.0, 1.0, 1.0, 1.0, 1.0, 1.0, 1.0, 1.0, 1.0, 1.0, 1.0, 1.0, 1.0, 1.0, 1.0, 1.0, 1.0, 1.0, 1.0, 1.0, 1.0, 1.0, 1.0, 1.0, 1.0, 1.0, 1.0, 1.0, 1.0, 1.0, 1.0, 1.0, 1.0, 1.0, 1.0, 1.0, 1.0, 1.0, 1.0, 1.0, 1.0, 1.0, 1.0, 1.0, 1.0, 1.0, 1.0, 1.0, 1.0, 1.0, 1.0, 1.0, 1.0, 1.0, 1.0, 1.0, 1.0, 1.0, 1.0, 1.0, 1.0, 1.0, 1.0, 1.0, 1.0, 1.0, 1.0, 1.0, 1.0, 1.0, 1.0, 1.0, 1.0, 1.0, 1.0, 1.0, 1.0, 1.0, 1.0, 1.0, 1.0, 1.0, 1.0, 1.0, 1.0, 1.0, 1.0, 1.0, 1.0, 1.0, 1.0, 1.0, 1.0, 1.0, 1.0, 1.0, 1.0, 1.0, 1.0, 1.0, 1.0, 1.0, 1.0, 1.0, 1.0, 1.0, 1.0, 1.0, 1.0, 1.0, 1.0, 1.0, 1.0, 1.0, 1.0, 1.0, 1.0, 1.0, 1.0, 1.0, 1.0, 1.0, 1.0, 1.0, 1.0, 1.0, 1.0, 1.0, 1.0, 1.0, 1.0, 1.0, 1.0, 1.0, 1.0, 1.0, 1.0, 1.0, 1.0, 1.0, 1.0, 1.0, 1.0, 1.0, 1.0, 1.0, 1.0, 1.0, 1.0, 1.0, 1.0, 1.0, 1.0, 1.0, 1.0, 1.0, 1.0, 1.0, 1.0, 1.0, 1.0, 1.0, 1.0, 1.0, 1.0, 1.0, 1.0, 1.0, 1.0, 1.0, 1.0, 1.0, 1.0, 1.0, 1.0, 1.0, 1.0, 1.0, 1.0, 1.0, 1.0, 1.0, 1.0, 1.0, 1.0, 1.0, 1.0, 1.0, 1.0, 1.0, 1.0, 1.0, 1.0, 1.0, 1.0, 1.0, 1.0, 1.0, 1.0, 1.0, 1.0, 1.0, 1.0, 1.0, 1.0, 1.0, 1.0, 1.0, 1.0, 1.0, 1.0, 1.0, 1.0, 1.0, 1.0, 1.0, 1.0, 1.0, 1.0, 1.0, 1.0, 1.0, 1.0, 1.0, 1.0, 1.0, 1.0, 1.0, 1.0, 1.0, 1.0, 1.0, 1.0, 1.0, 1.0, 1.0, 1.0, 1.0, 1.0, 1.0, 1.0, 1.0, 1.0, 1.0, 1.0, 1.0, 1.0, 1.0, 1.0, 1.0, 1.0, 1.0, 1.0, 1.0, 1.0, 1.0, 1.0, 1.0, 1.0, 1.0, 1.0, 1.0, 1.0, 1.0, 1.0, 1.0, 1.0, 1.0, 1.0, 1.0, 1.0, 1.0, 1.0, 1.0, 1.0, 1.0, 1.0, 1.0, 1.0, 1.0, 1.0, 1.0, 1.0, 1.0, 1.0, 1.0, 1.0, 1.0, 1.0, 1.0, 1.0, 1.0, 1.0, 1.0, 1.0, 1.0, 1.0, 1.0, 1.0, 1.0, 1.0, 1.0, 1.0, 1.0, 1.0, 1.0, 1.0, 1.0, 1.0, 1.0, 1.0, 1.0, 1.0, 1.0, 1.0, 1.0, 1.0, 1.0, 1.0, 1.0, 1.0, 1.0, 1.0, 1.0, 1.0, 1.0, 1.0, 1.0, 1.0, 1.0, 1.0, 1.0, 1.0, 1.0, 1.0, 1.0, 1.0, 1.0, 1.0, 1.0, 1.0, 1.0, 1.0, 1.0, 1.0, 1.0, 1.0, 1.0, 1.0, 1.0, 1.0, 1.0, 1.0, 1.0, 1.0, 1.0, 1.0, 1.0, 1.0, 1.0, 1.0, 1.0, 1.0, 1.0, 1.0, 1.0, 1.0, 1.0, 1.0, 1.0, 1.0, 1.0, 1.0, 1.0, 1.0, 1.0, 1.0, 1.0, 1.0, 1.0, 1.0, 1.0, 1.0, 1.0, 1.0, 1.0, 1.0, 1.0, 1.0, 1.0, 1.0, 1.0, 1.0, 1.0, 1.0, 1.0, 1.0, 1.0, 1.0, 1.0, 1.0, 1.0, 1.0, 1.0, 1.0, 1.0, 1.0, 1.0, 1.0, 1.0, 1.0, 1.0, 1.0, 1.0, 1.0, 1.0, 1.0, 1.0, 1.0, 1.0, 1.0, 1.0, 1.0, 1.0, 1.0, 1.0, 1.0, 1.0, 1.0, 1.0, 1.0, 1.0, 1.0, 1.0, 1.0, 1.0, 1.0, 1.0, 1.0, 1.0, 1.0, 1.0, 1.0, 1.0, 1.0, 1.0, 1.0, 1.0, 1.0, 1.0, 1.0, 1.0, 1.0, 1.0, 1.0, 1.0, 1.0, 1.0, 1.0, 1.0, 1.0, 1.0, 1.0, 1.0, 1.0, 1.0, 1.0, 1.0, 1.0, 1.0, 1.0, 1.0, 1.0, 1.0, 1.0, 1.0, 1.0, 1.0, 1.0, 1.0, 1.0, 1.0, 1.0, 1.0, 1.0, 1.0, 1.0, 1.0, 1.0, 1.0, 1.0, 1.0, 1.0, 1.0, 1.0, 1.0, 1.0, 1.0, 1.0, 1.0, 1.0, 1.0, 1.0, 1.0, 1.0, 1.0, 1.0, 1.0, 1.0, 1.0, 1.0, 1.0, 1.0, 1.0, 1.0, 1.0, 1.0, 1.0, 1.0, 1.0, 1.0, 1.0, 1.0, 1.0, 1.0, 1.0, 1.0, 1.0, 1.0, 1.0, 1.0, 1.0, 1.0, 1.0, 1.0, 1.0, 1.0, 1.0, 1.0, 1.0, 1.0, 1.0, 1.0, 1.0, 1.0, 1.0, 1.0, 1.0, 1.0, 1.0, 1.0, 1.0, 1.0, 1.0, 1.0, 1.0, 1.0, 1.0, 1.0, 1.0, 1.0, 1.0, 1.0, 1.0, 1.0, 1.0, 1.0, 1.0, 1.0, 1.0, 1.0, 1.0, 1.0, 1.0, 1.0, 1.0, 1.0, 1.0, 1.0, 1.0, 1.0, 1.0, 1.0, 1.0, 1.0, 1.0, 1.0, 1.0, 1.0, 1.0, 1.0, 1.0, 1.0, 1.0, 1.0, 1.0, 1.0, 1.0, 1.0, 1.0, 1.0, 1.0, 1.0, 1.0, 1.0, 1.0, 1.0, 1.0, 1.0, 1.0, 1.0, 1.0, 1.0, 1.0, 1.0, 1.0, 1.0, 1.0, 1.0, 1.0, 1.0, 1.0, 1.0, 1.0, 1.0, 1.0, 1.0, 1.0, 1.0, 1.0, 1.0, 1.0, 1.0, 1.0, 1.0, 1.0, 1.0, 1.0, 1.0, 1.0, 1.0, 1.0, 1.0, 1.0, 1.0, 1.0, 1.0, 1.0, 1.0, 1.0, 1.0, 1.0, 1.0, 1.0, 1.0, 1.0, 1.0, 1.0, 1.0, 1.0, 1.0, 1.0, 1.0, 1.0, 1.0, 1.0, 1.0, 1.0, 1.0, 1.0, 1.0, 1.0, 1.0, 1.0, 1.0, 1.0, 1.0, 1.0, 1.0, 1.0, 1.0, 1.0, 1.0, 1.0, 1.0, 1.0, 1.0, 1.0, 1.0, 1.0, 1.0, 1.0, 1.0, 1.0, 1.0, 1.0, 1.0, 1.0, 1.0, 1.0, 1.0, 1.0, 1.0, 1.0, 1.0, 1.0, 1.0, 1.0, 1.0, 1.0, 1.0, 1.0, 1.0, 1.0, 1.0, 1.0, 1.0, 1.0, 1.0, 1.0, 1.0, 1.0, 1.0, 1.0, 1.0, 1.0, 1.0, 1.0, 1.0, 1.0, 1.0, 1.0, 1.0, 1.0, 1.0, 1.0, 1.0, 1.0, 1.0, 1.0, 1.0, 1.0, 1.0, 1.0, 1.0, 1.0, 1.0, 1.0, 1.0, 1.0, 1.0, 1.0, 1.0, 1.0, 1.0, 1.0, 1.0, 1.0, 1.0, 1.0, 1.0, 1.0, 1.0, 1.0, 1.0, 1.0, 1.0, 1.0, 1.0, 1.0, 1.0, 1.0, 1.0, 1.0, 1.0, 1.0, 1.0, 1.0, 1.0, 1.0, 1.0, 1.0, 1.0, 1.0, 1.0, 1.0, 1.0, 1.0, 1.0, 1.0, 1.0, 1.0, 1.0, 1.0, 1.0, 1.0, 1.0, 1.0, 1.0, 1.0, 1.0, 1.0, 1.0, 1.0, 1.0, 1.0, 1.0, 1.0, 1.0, 1.0, 1.0, 1.0, 1.0, 1.0, 1.0, 1.0, 1.0, 1.0, 1.0, 1.0, 1.0, 1.0, 1.0, 1.0, 1.0, 1.0, 1.0, 1.0, 1.0, 1.0, 1.0, 1.0, 1.0, 1.0, 1.0, 1.0, 1.0, 1.0, 1.0, 1.0, 1.0, 1.0, 1.0, 1.0, 1.0, 1.0, 1.0, 1.0, 1.0, 1.0, 1.0, 1.0, 1.0, 1.0, 1.0, 1.0, 1.0, 1.0, 1.0, 1.0, 1.0, 1.0, 1.0, 1.0, 1.0, 1.0, 1.0, 1.0, 1.0, 1.0, 1.0, 1.0, 1.0, 1.0, 1.0, 1.0, 1.0, 1.0, 1.0, 1.0, 1.0, 1.0, 1.0, 1.0, 1.0, 1.0, 1.0, 1.0, 1.0, 1.0, 1.0, 1.0, 1.0, 1.0, 1.0, 1.0, 1.0, 1.0, 1.0, 1.0, 1.0, 1.0, 1.0, 1.0, 1.0, 1.0, 1.0, 1.0, 1.0, 1.0, 1.0, 1.0, 1.0, 1.0, 1.0, 1.0, 1.0, 1.0, 1.0, 1.0, 1.0, 1.0, 1.0, 1.0, 1.0, 1.0, 1.0, 1.0, 1.0, 1.0, 1.0, 1.0, 1.0, 1.0, 1.0, 1.0, 1.0, 1.0, 1.0, 1.0, 1.0, 1.0, 1.0, 1.0, 1.0, 1.0, 1.0, 1.0, 1.0, 1.0, 1.0, 1.0, 1.0, 1.0, 1.0, 1.0, 1.0, 1.0, 1.0, 1.0, 1.0, 1.0, 1.0, 1.0, 1.0, 1.0, 1.0, 1.0, 1.0, 1.0, 1.0, 1.0, 1.0, 1.0, 1.0, 1.0, 1.0, 1.0, 1.0, 1.0, 1.0, 1.0, 1.0, 1.0, 1.0, 1.0, 1.0, 1.0, 1.0, 1.0, 1.0, 1.0, 1.0, 1.0, 1.0, 1.0, 1.0, 1.0, 1.0, 1.0, 1.0, 1.0, 1.0, 1.0, 1.0, 1.0, 1.0, 1.0, 1.0, 1.0, 1.0, 1.0, 1.0, 1.0, 1.0, 1.0, 1.0, 1.0, 1.0, 1.0, 1.0, 1.0, 1.0, 1.0, 1.0, 1.0, 1.0, 1.0, 1.0, 1.0, 1.0, 1.0, 1.0, 1.0, 1.0, 1.0, 1.0, 1.0, 1.0, 1.0, 1.0, 1.0, 1.0, 1.0, 1.0, 1.0, 1.0, 1.0, 1.0, 1.0, 1.0, 1.0, 1.0, 1.0, 1.0, 1.0, 1.0, 1.0, 1.0, 1.0, 1.0, 1.0, 1.0, 1.0, 1.0, 1.0, 1.0, 1.0, 1.0, 1.0, 1.0, 1.0, 1.0, 1.0, 1.0, 1.0, 1.0, 1.0, 1.0, 1.0, 1.0, 1.0, 1.0, 1.0, 1.0, 1.0, 1.0, 1.0, 1.0, 1.0, 1.0, 1.0, 1.0, 1.0, 1.0, 1.0, 1.0, 1.0, 1.0, 1.0, 1.0, 1.0, 1.0, 1.0, 1.0, 1.0, 1.0, 1.0, 1.0, 1.0, 1.0, 1.0, 1.0, 1.0, 1.0, 1.0, 1.0, 1.0, 1.0, 1.0, 1.0, 1.0, 1.0, 1.0, 1.0, 1.0, 1.0, 1.0, 1.0, 1.0, 1.0, 1.0, 1.0, 1.0, 1.0, 1.0, 1.0, 1.0, 1.0, 1.0, 1.0, 1.0, 1.0, 1.0, 1.0, 1.0, 1.0, 1.0, 1.0, 1.0, 1.0, 1.0, 1.0, 1.0, 1.0, 1.0, 1.0, 1.0, 1.0, 1.0, 1.0, 1.0, 1.0, 1.0, 1.0, 1.0, 1.0, 1.0, 1.0, 1.0, 1.0, 1.0, 1.0, 1.0, 1.0, 1.0, 1.0, 1.0, 1.0, 1.0, 1.0, 1.0, 1.0, 1.0, 1.0, 1.0, 1.0, 1.0, 1.0, 1.0, 1.0, 1.0, 1.0, 1.0, 1.0, 1.0, 1.0, 1.0, 1.0, 1.0, 1.0, 1.0, 1.0, 1.0, 1.0, 1.0, 1.0, 1.0, 1.0, 1.0, 1.0, 1.0, 1.0, 1.0, 1.0, 1.0, 1.0, 1.0, 1.0, 1.0, 1.0, 1.0, 1.0, 1.0, 1.0, 1.0, 1.0, 1.0, 1.0, 1.0, 1.0, 1.0, 1.0, 1.0, 1.0, 1.0, 1.0, 1.0, 1.0, 1.0, 1.0, 1.0, 1.0, 1.0, 1.0, 1.0, 1.0, 1.0, 1.0, 1.0, 1.0, 1.0, 1.0, 1.0, 1.0, 1.0, 1.0, 1.0, 1.0, 1.0, 1.0, 1.0, 1.0, 1.0, 1.0, 1.0, 1.0, 1.0, 1.0, 1.0, 1.0, 1.0, 1.0, 1.0, 1.0, 1.0, 1.0, 1.0, 1.0, 1.0, 1.0, 1.0, 1.0, 1.0, 1.0, 1.0, 1.0, 1.0, 1.0, 1.0, 1.0, 1.0, 1.0, 1.0, 1.0, 1.0, 1.0, 1.0, 1.0, 1.0, 1.0, 1.0, 1.0, 1.0, 1.0, 1.0, 1.0, 1.0, 1.0, 1.0, 1.0, 1.0, 1.0, 1.0, 1.0, 1.0, 1.0, 1.0, 1.0, 1.0, 1.0, 1.0, 1.0, 1.0, 1.0, 1.0, 1.0, 1.0, 1.0, 1.0, 1.0, 1.0, 1.0, 1.0, 1.0, 1.0, 1.0, 1.0, 1.0, 1.0, 1.0, 1.0, 1.0, 1.0, 1.0, 1.0, 1.0, 1.0, 1.0, 1.0, 1.0, 1.0, 1.0, 1.0, 1.0, 1.0, 1.0, 1.0, 1.0, 1.0, 1.0, 1.0, 1.0, 1.0, 1.0, 1.0, 1.0, 1.0, 1.0, 1.0, 1.0, 1.0, 1.0, 1.0, 1.0, 1.0, 1.0, 1.0, 1.0, 1.0, 1.0, 1.0, 1.0, 1.0, 1.0, 1.0, 1.0, 1.0, 1.0, 1.0, 1.0, 1.0, 1.0, 1.0, 1.0, 1.0, 1.0, 1.0, 1.0, 1.0, 1.0, 1.0, 1.0, 1.0, 1.0, 1.0, 1.0, 1.0, 1.0, 1.0, 1.0, 1.0, 1.0, 1.0, 1.0, 1.0, 1.0, 1.0, 1.0, 1.0, 1.0, 1.0, 1.0, 1.0, 1.0, 1.0, 1.0, 1.0, 1.0, 1.0, 1.0, 1.0, 1.0, 1.0, 1.0, 1.0, 1.0, 1.0, 1.0, 1.0, 1.0, 1.0, 1.0, 1.0, 1.0, 1.0, 1.0, 1.0, 1.0, 1.0, 1.0, 1.0, 1.0, 1.0, 1.0, 1.0, 1.0, 1.0, 1.0, 1.0, 1.0, 1.0, 1.0, 1.0, 1.0, 1.0, 1.0, 1.0, 1.0, 1.0, 1.0, 1.0, 1.0, 1.0, 1.0, 1.0, 1.0, 1.0, 1.0, 1.0, 1.0, 1.0, 1.0, 1.0, 1.0, 1.0, 1.0, 1.0, 1.0, 1.0, 1.0, 1.0, 1.0, 1.0, 1.0, 1.0, 1.0, 1.0, 1.0, 1.0, 1.0, 1.0, 1.0, 1.0, 1.0, 1.0, 1.0, 1.0, 1.0, 1.0, 1.0, 1.0, 1.0, 1.0, 1.0, 1.0, 1.0, 1.0, 1.0, 1.0, 1.0, 1.0, 1.0, 1.0, 1.0, 1.0, 1.0, 1.0, 1.0, 1.0, 1.0, 1.0, 1.0, 1.0, 1.0, 1.0, 1.0, 1.0, 1.0, 1.0, 1.0, 1.0, 1.0, 1.0, 1.0, 1.0, 1.0, 1.0, 1.0, 1.0, 1.0, 1.0, 1.0, 1.0, 1.0, 1.0, 1.0, 1.0, 1.0, 1.0, 1.0, 1.0, 1.0, 1.0, 1.0, 1.0, 1.0, 1.0, 1.0, 1.0, 1.0, 1.0, 1.0, 1.0, 1.0, 1.0, 1.0, 1.0, 1.0, 1.0, 1.0, 1.0, 1.0, 1.0, 1.0, 1.0, 1.0, 1.0, 1.0, 1.0, 1.0, 1.0, 1.0, 1.0, 1.0, 1.0, 1.0, 1.0, 1.0, 1.0, 1.0, 1.0, 1.0, 1.0, 1.0, 1.0, 1.0, 1.0, 1.0, 1.0, 1.0, 1.0, 1.0, 1.0, 1.0, 1.0, 1.0, 1.0, 1.0, 1.0, 1.0, 1.0, 1.0, 1.0, 1.0, 1.0, 1.0, 1.0, 1.0, 1.0, 1.0, 1.0, 1.0, 1.0, 1.0, 1.0, 1.0, 1.0, 1.0, 1.0, 1.0, 1.0, 1.0, 1.0, 1.0, 1.0, 1.0, 1.0, 1.0, 1.0, 1.0, 1.0, 1.0, 1.0, 1.0, 1.0, 1.0, 1.0, 1.0, 1.0, 1.0, 1.0, 1.0, 1.0, 1.0, 1.0, 1.0, 1.0, 1.0, 1.0, 1.0, 1.0, 1.0, 1.0, 1.0, 1.0, 1.0, 1.0, 1.0, 1.0, 1.0, 1.0, 1.0, 1.0, 1.0, 1.0, 1.0, 1.0, 1.0, 1.0, 1.0, 1.0, 1.0, 1.0, 1.0, 1.0, 1.0, 1.0, 1.0, 1.0, 1.0, 1.0, 1.0, 1.0, 1.0, 1.0, 1.0, 1.0, 1.0, 1.0, 1.0, 1.0, 1.0, 1.0, 1.0, 1.0, 1.0, 1.0, 1.0, 1.0, 1.0, 1.0, 1.0, 1.0, 1.0, 1.0, 1.0, 1.0, 1.0, 1.0, 1.0, 1.0, 1.0, 1.0, 1.0, 1.0, 1.0, 1.0, 1.0, 1.0, 1.0, 1.0, 1.0, 1.0, 1.0, 1.0, 1.0, 1.0, 1.0, 1.0, 1.0, 1.0, 1.0, 1.0, 1.0, 1.0, 1.0, 1.0, 1.0, 1.0, 1.0, 1.0, 1.0, 1.0, 1.0, 1.0, 1.0, 1.0, 1.0, 1.0, 1.0, 1.0, 1.0, 1.0, 1.0, 1.0, 1.0, 1.0, 1.0, 1.0, 1.0, 1.0, 1.0, 1.0, 1.0, 1.0, 1.0, 1.0, 1.0, 1.0, 1.0, 1.0, 1.0, 1.0, 1.0, 1.0, 1.0, 1.0, 1.0, 1.0, 1.0, 1.0, 1.0, 1.0, 1.0, 1.0, 1.0, 1.0, 1.0, 1.0, 1.0, 1.0, 1.0, 1.0, 1.0, 1.0, 1.0, 1.0, 1.0, 1.0, 1.0, 1.0, 1.0, 1.0, 1.0, 1.0, 1.0, 1.0, 1.0, 1.0, 1.0, 1.0, 1.0, 1.0, 1.0, 1.0, 1.0, 1.0, 1.0, 1.0, 1.0, 1.0, 1.0, 1.0, 1.0, 1.0, 1.0, 1.0, 1.0, 1.0, 1.0, 1.0, 1.0, 1.0, 1.0, 1.0, 1.0, 1.0, 1.0, 1.0, 1.0, 1.0, 1.0, 1.0, 1.0, 1.0, 1.0, 1.0, 1.0, 1.0, 1.0, 1.0, 1.0, 1.0, 1.0, 1.0, 1.0, 1.0, 1.0, 1.0, 1.0, 1.0, 1.0, 1.0, 1.0, 1.0, 1.0, 1.0, 1.0, 1.0, 1.0, 1.0, 1.0, 1.0, 1.0, 1.0, 1.0, 1.0, 1.0, 1.0, 1.0, 1.0, 1.0, 1.0, 1.0, 1.0, 1.0, 1.0, 1.0, 1.0, 1.0, 1.0, 1.0, 1.0, 1.0, 1.0, 1.0, 1.0, 1.0, 1.0, 1.0, 1.0, 1.0, 1.0, 1.0, 1.0, 1.0, 1.0, 1.0, 1.0, 1.0, 1.0, 1.0, 1.0, 1.0, 1.0, 1.0, 1.0, 1.0, 1.0, 1.0, 1.0, 1.0, 1.0, 1.0, 1.0, 1.0, 1.0, 1.0, 1.0, 1.0, 1.0, 1.0, 1.0, 1.0, 1.0, 1.0, 1.0, 1.0, 1.0, 1.0, 1.0, 1.0, 1.0, 1.0, 1.0, 1.0, 1.0, 1.0, 1.0, 1.0, 1.0, 1.0, 1.0, 1.0, 1.0, 1.0, 1.0, 1.0, 1.0, 1.0, 1.0, 1.0, 1.0, 1.0, 1.0, 1.0, 1.0, 1.0, 1.0, 1.0, 1.0, 1.0, 1.0, 1.0, 1.0, 1.0, 1.0, 1.0, 1.0, 1.0, 1.0, 1.0, 1.0, 1.0, 1.0, 1.0, 1.0, 1.0, 1.0, 1.0, 1.0, 1.0, 1.0, 1.0, 1.0, 1.0, 1.0, 1.0, 1.0, 1.0, 1.0, 1.0, 1.0, 1.0, 1.0, 1.0, 1.0, 1.0, 1.0, 1.0, 1.0, 1.0, 1.0, 1.0, 1.0, 1.0, 1.0, 1.0, 1.0, 1.0, 1.0, 1.0, 1.0, 1.0, 1.0, 1.0, 1.0, 1.0, 1.0, 1.0, 1.0, 1.0, 1.0, 1.0, 1.0, 1.0, 1.0, 1.0, 1.0, 1.0, 1.0, 1.0, 1.0, 1.0, 1.0, 1.0, 1.0, 1.0, 1.0, 1.0, 1.0, 1.0, 1.0, 1.0, 1.0, 1.0, 1.0, 1.0, 1.0, 1.0, 1.0, 1.0, 1.0, 1.0, 1.0, 1.0, 1.0, 1.0, 1.0, 1.0, 1.0, 1.0, 1.0, 1.0, 1.0, 1.0, 1.0, 1.0, 1.0, 1.0, 1.0, 1.0, 1.0, 1.0, 1.0, 1.0, 1.0, 1.0, 1.0, 1.0, 1.0, 1.0, 1.0, 1.0, 1.0, 1.0, 1.0, 1.0, 1.0, 1.0, 1.0, 1.0, 1.0, 1.0, 1.0, 1.0, 1.0, 1.0, 1.0, 1.0, 1.0, 1.0, 1.0, 1.0, 1.0, 1.0, 1.0, 1.0, 1.0, 1.0, 1.0, 1.0, 1.0, 1.0, 1.0, 1.0, 1.0, 1.0, 1.0, 1.0, 1.0, 1.0, 1.0, 1.0, 1.0, 1.0, 1.0, 1.0, 1.0, 1.0, 1.0, 1.0, 1.0, 1.0, 1.0, 1.0, 1.0, 1.0, 1.0, 1.0, 1.0, 1.0, 1.0, 1.0, 1.0, 1.0, 1.0, 1.0, 1.0, 1.0, 1.0, 1.0, 1.0, 1.0, 1.0, 1.0, 1.0, 1.0, 1.0, 1.0, 1.0, 1.0, 1.0, 1.0, 1.0, 1.0, 1.0, 1.0, 1.0, 1.0, 1.0, 1.0, 1.0, 1.0, 1.0, 1.0, 1.0, 1.0, 1.0, 1.0, 1.0, 1.0, 1.0, 1.0, 1.0, 1.0, 1.0, 1.0, 1.0, 1.0, 1.0, 1.0, 1.0, 1.0, 1.0, 1.0, 1.0, 1.0, 1.0, 1.0, 1.0, 1.0, 1.0, 1.0, 1.0, 1.0, 1.0, 1.0, 1.0, 1.0, 1.0, 1.0, 1.0, 1.0, 1.0, 1.0, 1.0, 1.0, 1.0, 1.0, 1.0, 1.0, 1.0, 1.0, 1.0, 1.0, 1.0, 1.0, 1.0, 1.0, 1.0, 1.0, 1.0, 1.0, 1.0, 1.0, 1.0, 1.0, 1.0, 1.0, 1.0, 1.0, 1.0, 1.0, 1.0, 1.0, 1.0, 1.0, 1.0, 1.0, 1.0, 1.0, 1.0, 1.0, 1.0, 1.0, 1.0, 1.0, 1.0, 1.0, 1.0, 1.0, 1.0, 1.0, 1.0, 1.0, 1.0, 1.0, 1.0, 1.0, 1.0, 1.0, 1.0, 1.0, 1.0, 1.0, 1.0, 1.0, 1.0, 1.0, 1.0, 1.0, 1.0, 1.0, 1.0, 1.0, 1.0, 1.0, 1.0, 1.0, 1.0, 1.0, 1.0, 1.0, 1.0, 1.0, 1.0, 1.0, 1.0, 1.0, 1.0, 1.0, 1.0, 1.0, 1.0, 1.0, 1.0, 1.0, 1.0, 1.0, 1.0, 1.0, 1.0, 1.0, 1.0, 1.0, 1.0, 1.0, 1.0, 1.0, 1.0, 1.0, 1.0, 1.0, 1.0, 1.0, 1.0, 1.0, 1.0, 1.0, 1.0, 1.0, 1.0, 1.0, 1.0, 1.0, 1.0, 1.0, 1.0, 1.0, 1.0, 1.0, 1.0, 1.0, 1.0, 1.0, 1.0, 1.0, 1.0, 1.0, 1.0, 1.0, 1.0, 1.0, 1.0, 1.0, 1.0, 1.0, 1.0, 1.0, 1.0, 1.0, 1.0, 1.0, 1.0, 1.0, 1.0, 1.0, 1.0, 1.0, 1.0, 1.0, 1.0, 1.0, 1.0, 1.0, 1.0, 1.0, 1.0, 1.0, 1.0, 1.0, 1.0, 1.0, 1.0, 1.0, 1.0, 1.0, 1.0, 1.0, 1.0, 1.0, 1.0, 1.0, 1.0, 1.0, 1.0, 1.0, 1.0, 1.0, 1.0, 1.0, 1.0, 1.0, 1.0, 1.0, 1.0, 1.0, 1.0, 1.0, 1.0, 1.0, 1.0, 1.0, 1.0, 1.0, 1.0, 1.0, 1.0, 1.0, 1.0, 1.0, 1.0, 1.0, 1.0, 1.0, 1.0, 1.0, 1.0, 1.0, 1.0, 1.0, 1.0, 1.0, 1.0, 1.0, 1.0, 1.0, 1.0, 1.0, 1.0, 1.0, 1.0, 1.0, 1.0, 1.0, 1.0, 1.0, 1.0, 1.0, 1.0, 1.0, 1.0, 1.0, 1.0, 1.0, 1.0, 1.0, 1.0, 1.0, 1.0, 1.0, 1.0, 1.0, 1.0, 1.0, 1.0, 1.0, 1.0, 1.0, 1.0, 1.0, 1.0, 1.0, 1.0, 1.0, 1.0, 1.0, 1.0, 1.0, 1.0, 1.0, 1.0, 1.0, 1.0, 1.0, 1.0, 1.0, 1.0, 1.0, 1.0, 1.0, 1.0, 1.0, 1.0, 1.0, 1.0, 1.0, 1.0, 1.0, 1.0, 1.0, 1.0, 1.0, 1.0, 1.0, 1.0, 1.0, 1.0, 1.0, 1.0, 1.0, 1.0, 1.0, 1.0, 1.0, 1.0, 1.0, 1.0, 1.0, 1.0, 1.0, 1.0, 1.0, 1.0, 1.0, 1.0, 1.0, 1.0, 1.0, 1.0, 1.0, 1.0, 1.0, 1.0, 1.0, 1.0, 1.0, 1.0, 1.0, 1.0, 1.0, 1.0, 1.0, 1.0, 1.0, 1.0, 1.0, 1.0, 1.0, 1.0, 1.0, 1.0, 1.0, 1.0, 1.0, 1.0, 1.0, 1.0, 1.0, 1.0, 1.0, 1.0, 1.0, 1.0, 1.0, 1.0, 1.0, 1.0, 1.0, 1.0, 1.0, 1.0, 1.0, 1.0, 1.0, 1.0, 1.0, 1.0, 1.0, 1.0, 1.0, 1.0, 1.0, 1.0, 1.0, 1.0, 1.0, 1.0, 1.0, 1.0, 1.0, 1.0, 1.0, 1.0, 1.0, 1.0, 1.0, 1.0, 1.0, 1.0, 1.0, 1.0, 1.0, 1.0, 1.0, 1.0, 1.0, 1.0, 1.0, 1.0, 1.0, 1.0, 1.0, 1.0, 1.0, 1.0, 1.0, 1.0, 1.0, 1.0, 1.0, 1.0, 1.0, 1.0, 1.0, 1.0, 1.0, 1.0, 1.0, 1.0, 1.0, 1.0, 1.0, 1.0, 1.0, 1.0, 1.0, 1.0, 1.0, 1.0, 1.0, 1.0, 1.0, 1.0, 1.0, 1.0, 1.0, 1.0, 1.0, 1.0, 1.0, 1.0, 1.0, 1.0, 1.0, 1.0, 1.0, 1.0, 1.0, 1.0, 1.0, 1.0, 1.0, 1.0, 1.0, 1.0, 1.0, 1.0, 1.0, 1.0, 1.0, 1.0, 1.0, 1.0, 1.0, 1.0, 1.0, 1.0, 1.0, 1.0, 1.0, 1.0, 1.0, 1.0, 1.0, 1.0, 1.0, 1.0, 1.0, 1.0, 1.0, 1.0, 1.0, 1.0, 1.0, 1.0, 1.0, 1.0, 1.0, 1.0, 1.0, 1.0, 1.0, 1.0, 1.0, 1.0, 1.0, 1.0, 1.0, 1.0, 1.0, 1.0, 1.0, 1.0, 1.0, 1.0, 1.0, 1.0, 1.0, 1.0, 1.0, 1.0, 1.0, 1.0, 1.0, 1.0, 1.0, 1.0, 1.0, 1.0, 1.0, 1.0, 1.0, 1.0, 1.0, 1.0, 1.0, 1.0, 1.0, 1.0, 1.0, 1.0, 1.0, 1.0, 1.0, 1.0, 1.0, 1.0, 1.0, 1.0, 1.0, 1.0, 1.0, 1.0, 1.0, 1.0, 1.0, 1.0, 1.0, 1.0, 1.0, 1.0, 1.0, 1.0, 1.0, 1.0, 1.0, 1.0, 1.0, 1.0, 1.0, 1.0, 1.0, 1.0, 1.0, 1.0, 1.0, 1.0, 1.0, 1.0, 1.0, 1.0, 1.0, 1.0, 1.0, 1.0, 1.0, 1.0, 1.0, 1.0, 1.0, 1.0, 1.0, 1.0, 1.0, 1.0, 1.0, 1.0, 1.0, 1.0, 1.0, 1.0, 1.0, 1.0, 1.0, 1.0, 1.0, 1.0, 1.0, 1.0, 1.0, 1.0, 1.0, 1.0, 1.0, 1.0, 1.0, 1.0, 1.0, 1.0, 1.0, 1.0, 1.0, 1.0, 1.0, 1.0, 1.0, 1.0, 1.0, 1.0, 1.0, 1.0, 1.0, 1.0, 1.0, 1.0, 1.0, 1.0, 1.0, 1.0, 1.0, 1.0, 1.0, 1.0, 1.0, 1.0, 1.0, 1.0, 1.0, 1.0, 1.0, 1.0, 1.0, 1.0, 1.0, 1.0, 1.0, 1.0, 1.0, 1.0, 1.0, 1.0, 1.0, 1.0, 1.0, 1.0, 1.0, 1.0, 1.0, 1.0, 1.0, 1.0, 1.0, 1.0, 1.0, 1.0, 1.0, 1.0, 1.0, 1.0, 1.0, 1.0, 1.0, 1.0, 1.0, 1.0, 1.0, 1.0, 1.0, 1.0, 1.0, 1.0, 1.0, 1.0, 1.0, 1.0, 1.0, 1.0, 1.0, 1.0, 1.0, 1.0, 1.0, 1.0, 1.0, 1.0, 1.0, 1.0, 1.0, 1.0, 1.0, 1.0, 1.0, 1.0, 1.0, 1.0, 1.0, 1.0, 1.0, 1.0, 1.0, 1.0, 1.0, 1.0, 1.0, 1.0, 1.0, 1.0, 1.0, 1.0, 1.0, 1.0, 1.0, 1.0, 1.0, 1.0, 1.0, 1.0, 1.0, 1.0, 1.0, 1.0, 1.0, 1.0, 1.0, 1.0, 1.0, 1.0, 1.0, 1.0, 1.0, 1.0, 1.0, 1.0, 1.0, 1.0, 1.0, 1.0, 1.0, 1.0, 1.0, 1.0, 1.0, 1.0, 1.0, 1.0, 1.0, 1.0, 1.0, 1.0, 1.0, 1.0, 1.0, 1.0, 1.0, 1.0, 1.0, 1.0, 1.0, 1.0, 1.0, 1.0, 1.0, 1.0, 1.0, 1.0, 1.0, 1.0, 1.0, 1.0, 1.0, 1.0, 1.0, 1.0, 1.0, 1.0, 1.0, 1.0, 1.0, 1.0, 1.0, 1.0, 1.0, 1.0, 1.0, 1.0, 1.0, 1.0, 1.0, 1.0, 1.0, 1.0, 1.0, 1.0, 1.0, 1.0, 1.0, 1.0, 1.0, 1.0, 1.0, 1.0, 1.0, 1.0, 1.0, 1.0, 1.0, 1.0, 1.0, 1.0, 1.0, 1.0, 1.0, 1.0, 1.0, 1.0, 1.0, 1.0, 1.0, 1.0, 1.0, 1.0, 1.0, 1.0, 1.0, 1.0, 1.0, 1.0, 1.0, 1.0, 1.0, 1.0, 1.0, 1.0, 1.0, 1.0, 1.0, 1.0, 1.0, 1.0, 1.0, 1.0, 1.0, 1.0, 1.0, 1.0, 1.0, 1.0, 1.0, 1.0, 1.0, 1.0, 1.0, 1.0, 1.0, 1.0, 1.0, 1.0, 1.0, 1.0, 1.0, 1.0, 1.0, 1.0, 1.0, 1.0, 1.0, 1.0, 1.0, 1.0, 1.0, 1.0, 1.0, 1.0, 1.0, 1.0, 1.0, 1.0, 1.0, 1.0, 1.0, 1.0, 1.0, 1.0, 1.0, 1.0, 1.0, 1.0, 1.0, 1.0, 1.0, 1.0, 1.0, 1.0, 1.0, 1.0, 1.0, 1.0, 1.0, 1.0, 1.0, 1.0, 1.0, 1.0, 1.0, 1.0, 1.0, 1.0, 1.0, 1.0, 1.0, 1.0, 1.0, 1.0, 1.0, 1.0, 1.0, 1.0, 1.0, 1.0, 1.0, 1.0, 1.0, 1.0, 1.0, 1.0, 1.0, 1.0, 1.0, 1.0, 1.0, 1.0, 1.0, 1.0, 1.0, 1.0, 1.0, 1.0, 1.0, 1.0, 1.0, 1.0, 1.0, 1.0, 1.0, 1.0, 1.0, 1.0, 1.0, 1.0, 1.0, 1.0, 1.0, 1.0, 1.0, 1.0, 1.0, 1.0, 1.0, 1.0, 1.0, 1.0, 1.0, 1.0, 1.0, 1.0, 1.0, 1.0, 1.0, 1.0, 1.0, 1.0, 1.0, 1.0, 1.0, 1.0, 1.0, 1.0, 1.0, 1.0, 1.0, 1.0, 1.0, 1.0, 1.0, 1.0, 1.0, 1.0, 1.0, 1.0, 1.0, 1.0, 1.0, 1.0, 1.0, 1.0, 1.0, 1.0, 1.0, 1.0, 1.0, 1.0, 1.0, 1.0, 1.0, 1.0, 1.0, 1.0, 1.0, 1.0, 1.0, 1.0, 1.0, 1.0, 1.0, 1.0, 1.0, 1.0, 1.0, 1.0, 1.0, 1.0, 1.0, 1.0, 1.0, 1.0, 1.0, 1.0, 1.0, 1.0, 1.0, 1.0, 1.0, 1.0, 1.0, 1.0, 1.0, 1.0, 1.0, 1.0, 1.0, 1.0, 1.0, 1.0, 1.0, 1.0, 1.0, 1.0, 1.0, 1.0, 1.0, 1.0, 1.0, 1.0, 1.0, 1.0, 1.0, 1.0, 1.0, 1.0, 1.0, 1.0, 1.0, 1.0, 1.0, 1.0, 1.0, 1.0, 1.0, 1.0, 1.0, 1.0, 1.0, 1.0, 1.0, 1.0, 1.0, 1.0, 1.0, 1.0, 1.0, 1.0, 1.0, 1.0, 1.0, 1.0, 1.0, 1.0, 1.0, 1.0, 1.0, 1.0, 1.0, 1.0, 1.0, 1.0, 1.0, 1.0, 1.0, 1.0, 1.0, 1.0, 1.0, 1.0, 1.0, 1.0, 1.0, 1.0, 1.0, 1.0, 1.0, 1.0, 1.0, 1.0, 1.0, 1.0, 1.0, 1.0, 1.0, 1.0, 1.0, 1.0, 1.0, 1.0, 1.0, 1.0, 1.0, 1.0, 1.0, 1.0, 1.0, 1.0, 1.0, 1.0, 1.0, 1.0, 1.0, 1.0, 1.0, 1.0, 1.0, 1.0, 1.0, 1.0, 1.0, 1.0, 1.0, 1.0, 1.0, 1.0, 1.0, 1.0, 1.0, 1.0, 1.0, 1.0, 1.0, 1.0, 1.0, 1.0, 1.0, 1.0, 1.0, 1.0, 1.0, 1.0, 1.0, 1.0, 1.0, 1.0, 1.0, 1.0, 1.0, 1.0, 1.0, 1.0, 1.0, 1.0, 1.0, 1.0, 1.0, 1.0, 1.0, 1.0, 1.0, 1.0, 1.0, 1.0, 1.0, 1.0, 1.0, 1.0, 1.0, 1.0, 1.0, 1.0, 1.0, 1.0, 1.0, 1.0, 1.0, 1.0, 1.0, 1.0, 1.0, 1.0, 1.0, 1.0, 1.0, 1.0, 1.0, 1.0, 1.0, 1.0, 1.0, 1.0, 1.0, 1.0, 1.0, 1.0, 1.0, 1.0, 1.0, 1.0, 1.0, 1.0, 1.0, 1.0, 1.0, 1.0, 1.0, 1.0, 1.0, 1.0, 1.0, 1.0, 1.0, 1.0, 1.0, 1.0, 1.0, 1.0, 1.0, 1.0, 1.0, 1.0, 1.0, 1.0, 1.0, 1.0, 1.0, 1.0, 1.0, 1.0, 1.0, 1.0, 1.0, 1.0, 1.0, 1.0, 1.0, 1.0, 1.0, 1.0, 1.0, 1.0, 1.0, 1.0, 1.0, 1.0, 1.0, 1.0, 1.0, 1.0, 1.0, 1.0, 1.0, 1.0, 1.0, 1.0, 1.0, 1.0, 1.0, 1.0, 1.0, 1.0, 1.0, 1.0, 1.0, 1.0, 1.0, 1.0, 1.0, 1.0, 1.0, 1.0, 1.0, 1.0, 1.0, 1.0, 1.0, 1.0, 1.0, 1.0, 1.0, 1.0, 1.0, 1.0, 1.0, 1.0, 1.0, 1.0, 1.0, 1.0, 1.0, 1.0, 1.0, 1.0, 1.0, 1.0, 1.0, 1.0, 1.0, 1.0, 1.0, 1.0, 1.0, 1.0, 1.0, 1.0, 1.0, 1.0, 1.0, 1.0, 1.0, 1.0, 1.0, 1.0, 1.0, 1.0, 1.0, 1.0, 1.0, 1.0, 1.0, 1.0, 1.0, 1.0, 1.0, 1.0, 1.0, 1.0, 1.0, 1.0, 1.0, 1.0, 1.0, 1.0, 1.0, 1.0, 1.0, 1.0, 1.0, 1.0, 1.0, 1.0, 1.0, 1.0, 1.0, 1.0, 1.0, 1.0, 1.0, 1.0, 1.0, 1.0, 1.0, 1.0, 1.0, 1.0, 1.0, 1.0, 1.0, 1.0, 1.0, 1.0, 1.0, 1.0, 1.0, 1.0, 1.0, 1.0, 1.0, 1.0, 1.0, 1.0, 1.0, 1.0, 1.0, 1.0, 1.0, 1.0, 1.0, 1.0, 1.0, 1.0, 1.0, 1.0, 1.0, 1.0, 1.0, 1.0, 1.0, 1.0, 1.0, 1.0, 1.0, 1.0, 1.0, 1.0, 1.0, 1.0, 1.0, 1.0, 1.0, 1.0, 1.0, 1.0, 1.0, 1.0, 1.0, 1.0, 1.0, 1.0, 1.0, 1.0, 1.0, 1.0, 1.0, 1.0, 1.0, 1.0, 1.0, 1.0, 1.0, 1.0, 1.0, 1.0, 1.0, 1.0, 1.0, 1.0, 1.0, 1.0, 1.0, 1.0, 1.0, 1.0, 1.0, 1.0, 1.0, 1.0, 1.0, 1.0, 1.0, 1.0, 1.0, 1.0, 1.0, 1.0, 1.0, 1.0, 1.0, 1.0, 1.0, 1.0, 1.0, 1.0, 1.0, 1.0, 1.0, 1.0, 1.0, 1.0, 1.0, 1.0, 1.0, 1.0, 1.0, 1.0, 1.0, 1.0, 1.0, 1.0, 1.0, 1.0, 1.0, 1.0, 1.0, 1.0, 1.0, 1.0, 1.0, 1.0, 1.0, 1.0, 1.0, 1.0, 1.0, 1.0, 1.0, 1.0, 1.0, 1.0, 1.0, 1.0, 1.0, 1.0, 1.0, 1.0, 1.0, 1.0, 1.0, 1.0, 1.0, 1.0, 1.0, 1.0, 1.0, 1.0, 1.0, 1.0, 1.0, 1.0, 1.0, 1.0, 1.0, 1.0, 1.0, 1.0, 1.0, 1.0, 1.0, 1.0, 1.0, 1.0, 1.0, 1.0, 1.0, 1.0, 1.0, 1.0, 1.0, 1.0, 1.0, 1.0, 1.0, 1.0, 1.0, 1.0, 1.0, 1.0, 1.0, 1.0, 1.0, 1.0, 1.0, 1.0, 1.0, 1.0, 1.0, 1.0, 1.0, 1.0, 1.0, 1.0, 1.0, 1.0, 1.0, 1.0])
me_pop.materials.append(mat_pop)
me_pop.materials.append(mat_black)
me_pop.use_remesh_preserve_volume = False
me_pop.use_remesh_preserve_attributes = False
me_pop.use_mirror_vertex_groups = False
me_pop.update()
arm_armature = bpy.data.armatures.new('Armature')  # bones are not reproduced

# ---- objects
ob_poparm = bpy.data.objects.new('PopArm', arm_armature)
ob_popmesh = bpy.data.objects.new('PopMesh', me_pop)

# ---- transforms, parenting, visibility, modifiers, constraints
ob_poparm.location = (0.0, -1.748e-08, 0.0)
ob_poparm.rotation_euler = (0.0, -0.0, -3.142)
ob_poparm.lineart.crease_threshold = 0.0
ob_popmesh.parent = ob_poparm
ob_popmesh.matrix_parent_inverse = Matrix(((1.0, 0.0, 0.0, -0.2), (0.0, 1.0, 0.0, -8.742e-09), (0.0, 0.0, 1.0, 0.0), (0.0, 0.0, 0.0, 1.0)))
ob_popmesh.location = (0.1, -2.384e-08, 1.7)
ob_popmesh.lock_rotations_4d = False
ob_popmesh.empty_display_type = 'ARROWS'
ob_popmesh.lineart.crease_threshold = 0.0
_vg = ob_popmesh.vertex_groups.new(name='Root')
_vg = ob_popmesh.vertex_groups.new(name='Body')
_vg.add([0, 1, 2, 3, 4, 5, 6, 7, 8, 9, 10, 11, 12, 13, 14, 15, 16, 17, 18, 19, 20, 21, 22, 23, 24, 25, 26, 27, 174, 175, 176, 177, 178, 179, 180, 181, 182, 183, 184, 185, 186, 187, 188, 189, 190, 191, 192, 193, 194, 195, 196, 197, 198, 199, 200, 201], 1.0, 'REPLACE')
_vg = ob_popmesh.vertex_groups.new(name='Arm.R')
_vg.add([125, 126, 127, 128, 129, 130, 131, 132, 299, 300, 301, 302, 303, 304, 305, 306], 1.0, 'REPLACE')
_vg = ob_popmesh.vertex_groups.new(name='Elbow.R')
_vg.add([127, 129, 131, 133, 134, 135, 136, 137, 138, 139, 140, 141, 142, 143, 144, 145, 146, 147, 148, 149, 150, 151, 152, 153, 301, 303, 305, 307, 308, 309, 310, 311, 312, 313, 314, 315, 316, 317, 318, 319, 320, 321, 322, 323, 324, 325, 326, 327], 1.0, 'REPLACE')
_vg = ob_popmesh.vertex_groups.new(name='Arm.L')
_vg.add([62, 63, 64, 65, 66, 67, 68, 69, 236, 237, 238, 239, 240, 241, 242, 243], 1.0, 'REPLACE')
_vg = ob_popmesh.vertex_groups.new(name='Elbow.L')
_vg.add([64, 66, 68, 70, 71, 72, 73, 74, 75, 76, 77, 78, 79, 80, 81, 82, 83, 84, 85, 86, 87, 88, 89, 90, 238, 240, 242, 244, 245, 246, 247, 248, 249, 250, 251, 252, 253, 254, 255, 256, 257, 258, 259, 260, 261, 262, 263, 264], 1.0, 'REPLACE')
_vg = ob_popmesh.vertex_groups.new(name='Leg.R')
_vg.add([91, 92, 93, 94, 95, 96, 97, 98, 265, 266, 267, 268, 269, 270, 271, 272], 1.0, 'REPLACE')
_vg = ob_popmesh.vertex_groups.new(name='Foot.R')
_vg.add([93, 95, 97, 99, 100, 101, 102, 103, 104, 105, 106, 107, 108, 109, 110, 111, 112, 113, 114, 115, 116, 117, 118, 119, 120, 267, 269, 271, 273, 274, 275, 276, 277, 278, 279, 280, 281, 282, 283, 284, 285, 286, 287, 288, 289, 290, 291, 292, 293, 294], 1.0, 'REPLACE')
_vg = ob_popmesh.vertex_groups.new(name='Toe.R')
_vg.add([121, 122, 123, 124, 295, 296, 297, 298], 1.0, 'REPLACE')
_vg = ob_popmesh.vertex_groups.new(name='Leg.L')
_vg.add([28, 29, 30, 31, 32, 33, 34, 35, 202, 203, 204, 205, 206, 207, 208, 209], 1.0, 'REPLACE')
_vg = ob_popmesh.vertex_groups.new(name='Foot.L')
_vg.add([30, 32, 34, 36, 37, 38, 39, 40, 41, 42, 43, 44, 45, 46, 47, 48, 49, 50, 51, 52, 53, 54, 55, 56, 57, 204, 206, 208, 210, 211, 212, 213, 214, 215, 216, 217, 218, 219, 220, 221, 222, 223, 224, 225, 226, 227, 228, 229, 230, 231], 1.0, 'REPLACE')
_vg = ob_popmesh.vertex_groups.new(name='Toe.L')
_vg.add([58, 59, 60, 61, 232, 233, 234, 235], 1.0, 'REPLACE')
_vg = ob_popmesh.vertex_groups.new(name='Face')
_vg.add([154, 155, 156, 157, 158, 159, 160, 161, 162, 163, 164, 165, 166, 167, 168, 169, 170, 171, 172, 173], 1.0, 'REPLACE')
_vg = ob_popmesh.vertex_groups.new(name='Outline')
_vg.add([174, 175, 176, 177, 178, 179, 180, 181, 182, 183, 184, 185, 186, 187, 188, 189, 190, 191, 192, 193, 194, 195, 196, 197, 198, 199, 200, 201, 202, 203, 204, 205, 206, 207, 208, 209, 210, 211, 212, 213, 214, 215, 216, 217, 218, 219, 220, 221, 222, 223, 224, 225, 226, 227, 228, 229, 230, 231, 232, 233, 234, 235, 236, 237, 238, 239, 240, 241, 242, 243, 244, 245, 246, 247, 248, 249, 250, 251, 252, 253, 254, 255, 256, 257, 258, 259, 260, 261, 262, 263, 264, 265, 266, 267, 268, 269, 270, 271, 272, 273, 274, 275, 276, 277, 278, 279, 280, 281, 282, 283, 284, 285, 286, 287, 288, 289, 290, 291, 292, 293, 294, 295, 296, 297, 298, 299, 300, 301, 302, 303, 304, 305, 306, 307, 308, 309, 310, 311, 312, 313, 314, 315, 316, 317, 318, 319, 320, 321, 322, 323, 324, 325, 326, 327], 1.0, 'REPLACE')
_m = ob_popmesh.modifiers.new('Armature', 'ARMATURE')
_m.object = ob_poparm

# ---- collection membership
col_collection_1.objects.link(ob_poparm)
col_collection_1.objects.link(ob_popmesh)

# ---- scene / render settings (as saved in the file)
scene.frame_start = 1; scene.frame_end = 32; scene.frame_set(23)
scene.render.engine = 'BLENDER_EEVEE_NEXT'
scene.render.resolution_percentage = 50
scene.render.fps = 60
scene.render.dither_intensity = 0.0
scene.cycles.use_denoising = False
scene.cycles.samples = 128
scene.cycles.sampling_pattern = 'TABULATED_SOBOL'
scene.cycles.use_adaptive_sampling = False
scene.cycles.use_light_tree = False
scene.cycles.blur_glossy = 0.0
scene.cycles.sample_clamp_indirect = 0.0
scene.view_settings.view_transform = 'Standard'
bpy.context.view_layer.update()

# ---- added for rendering (the .blend has no active camera and no usable light): camera, sun
cam_auto = bpy.data.cameras.new('AutoCamera')
cam_auto.lens = 50.0
cam_auto.sensor_width = 36.0
cam_auto.clip_end = 1000.0
ob_auto_camera = bpy.data.objects.new('AutoCamera', cam_auto)
scene.collection.objects.link(ob_auto_camera)
ob_auto_camera.location = (3.86695, -4.87384, 4.42789)
ob_auto_camera.rotation_euler = (1.09748, -7.21219e-08, 0.694738)
scene.camera = ob_auto_camera
light_auto_sun = bpy.data.lights.new('AutoSun', 'SUN')
light_auto_sun.energy = 3.0
light_auto_sun.angle = 0.0523599
ob_auto_sun = bpy.data.objects.new('AutoSun', light_auto_sun)
scene.collection.objects.link(ob_auto_sun)
ob_auto_sun.rotation_euler = (0.872665, 0.174533, 0.523599)
bpy.context.view_layer.update()
